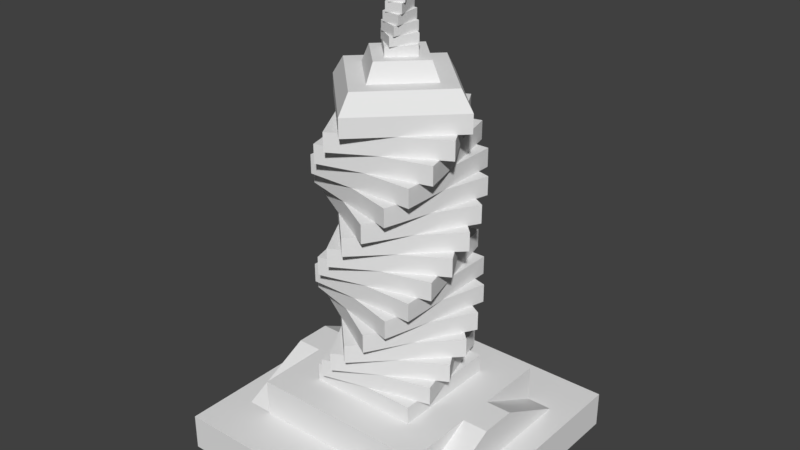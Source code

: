 # Source: bruta3.blend  (saved by Blender 2.79.0; exported with 4.5.12 LTS)
import bpy
from mathutils import Matrix  # noqa: F401  (used for matrix-valued properties, if any)

bpy.ops.wm.read_factory_settings(use_empty=True)
scene = bpy.context.scene
scene.name = 'Scene'

# ---- collections
col_collection_1 = bpy.data.collections.new('Collection 1'); scene.collection.children.link(col_collection_1)

# ---- world
world_world = bpy.data.worlds.new('World'); scene.world = world_world
world_world.color = (0.05088, 0.05088, 0.05088)
world_world.use_sun_shadow = False
world_world.sun_shadow_jitter_overblur = 0.0
world_world.cycles.sampling_method = 'MANUAL'

# ---- meshes
me_untitled = bpy.data.meshes.new('Untitled')
me_untitled.from_pydata([(-779.1, -200.0, 779.1), (-779.1, 0.0, 779.1), (779.1, -200.0, 779.1), (779.1, 0.0, 779.1), (779.1, -200.0, -779.1), (779.1, 0.0, -779.1), (-779.1, -200.0, -779.1), (-779.1, 0.0, -779.1), (-500.0, 0.0, 495.8), (-500.0, 200.0, 100.0), (500.0, 0.0, 495.8), (500.0, 200.0, 100.0), (500.0, 0.0, -495.8), (500.0, 200.0, -100.0), (-500.0, 0.0, -495.8), (-500.0, 200.0, -100.0), (642.7, 0.0, 495.8), (642.7, 200.0, 100.0), (642.7, 0.0, -495.8), (642.7, 200.0, -100.0), (-642.7, 0.0, 495.8), (-642.7, 200.0, 100.0), (-642.7, 0.0, -495.8), (-642.7, 200.0, -100.0), (-500.0, 0.0, 500.0), (-500.0, 200.0, 500.0), (500.0, 0.0, 500.0), (500.0, 200.0, 500.0), (500.0, 0.0, -500.0), (500.0, 200.0, -500.0), (-500.0, 0.0, -500.0), (-500.0, 200.0, -500.0), (-304.0, 200.0, 304.0), (304.0, 200.0, 304.0), (304.0, 200.0, -304.0), (-304.0, 200.0, -304.0), (-304.0, 300.0, 304.0), (304.0, 300.0, 304.0), (304.0, 300.0, -304.0), (-304.0, 300.0, -304.0), (-215.0, 300.0, 372.3), (372.3, 300.0, 215.0), (215.0, 300.0, -372.3), (-372.3, 300.0, -215.0), (-215.0, 400.0, 372.3), (372.3, 400.0, 215.0), (215.0, 400.0, -372.3), (-372.3, 400.0, -215.0), (-192.0, 323.8, 366.2), (349.4, 323.8, 221.1), (-192.0, 376.2, 366.2), (349.4, 376.2, 221.1), (366.2, 323.8, 192.0), (221.1, 323.8, -349.4), (366.2, 376.2, 192.0), (221.1, 376.2, -349.4), (192.0, 323.8, -366.2), (-349.4, 323.8, -221.1), (192.0, 376.2, -366.2), (-349.4, 376.2, -221.1), (-221.1, 323.8, 349.4), (-366.2, 323.8, -192.0), (-221.1, 376.2, 349.4), (-366.2, 376.2, -192.0), (-111.3, 400.0, 415.3), (415.3, 400.0, 111.3), (111.3, 400.0, -415.3), (-415.3, 400.0, -111.3), (-111.3, 500.0, 415.3), (415.3, 500.0, 111.3), (111.3, 500.0, -415.3), (-415.3, 500.0, -111.3), (-90.69, 423.8, 403.4), (394.7, 423.8, 123.2), (-90.69, 476.2, 403.4), (394.7, 476.2, 123.2), (403.4, 423.8, 90.69), (123.2, 423.8, -394.7), (403.4, 476.2, 90.69), (123.2, 476.2, -394.7), (90.69, 423.8, -403.4), (-394.7, 423.8, -123.2), (90.69, 476.2, -403.4), (-394.7, 476.2, -123.2), (-123.2, 423.8, 394.7), (-403.4, 423.8, -90.69), (-123.2, 476.2, 394.7), (-403.4, 476.2, -90.69), (-4.263e-14, 500.0, 429.9), (429.9, 500.0, 4.263e-14), (4.263e-14, 500.0, -429.9), (-429.9, 500.0, -4.263e-14), (-4.263e-14, 600.0, 429.9), (429.9, 600.0, 4.263e-14), (4.263e-14, 600.0, -429.9), (-429.9, 600.0, -4.263e-14), (16.8, 523.8, 413.1), (413.1, 523.8, 16.8), (16.8, 576.2, 413.1), (413.1, 576.2, 16.8), (413.1, 523.8, -16.8), (16.8, 523.8, -413.1), (413.1, 576.2, -16.8), (16.8, 576.2, -413.1), (-16.8, 523.8, -413.1), (-413.1, 523.8, -16.8), (-16.8, 576.2, -413.1), (-413.1, 576.2, -16.8), (-16.8, 523.8, 413.1), (-413.1, 523.8, 16.8), (-16.8, 576.2, 413.1), (-413.1, 576.2, 16.8), (111.3, 600.0, 415.3), (415.3, 600.0, -111.3), (-111.3, 600.0, -415.3), (-415.3, 600.0, 111.3), (111.3, 700.0, 415.3), (415.3, 700.0, -111.3), (-111.3, 700.0, -415.3), (-415.3, 700.0, 111.3), (123.2, 623.8, 394.7), (403.4, 623.8, -90.69), (123.2, 676.2, 394.7), (403.4, 676.2, -90.69), (394.7, 623.8, -123.2), (-90.69, 623.8, -403.4), (394.7, 676.2, -123.2), (-90.69, 676.2, -403.4), (-123.2, 623.8, -394.7), (-403.4, 623.8, 90.69), (-123.2, 676.2, -394.7), (-403.4, 676.2, 90.69), (90.69, 623.8, 403.4), (-394.7, 623.8, 123.2), (90.69, 676.2, 403.4), (-394.7, 676.2, 123.2), (215.0, 700.0, 372.3), (372.3, 700.0, -215.0), (-215.0, 700.0, -372.3), (-372.3, 700.0, 215.0), (215.0, 800.0, 372.3), (372.3, 800.0, -215.0), (-215.0, 800.0, -372.3), (-372.3, 800.0, 215.0), (221.1, 723.8, 349.4), (366.2, 723.8, -192.0), (221.1, 776.2, 349.4), (366.2, 776.2, -192.0), (349.4, 723.8, -221.1), (-192.0, 723.8, -366.2), (349.4, 776.2, -221.1), (-192.0, 776.2, -366.2), (-221.1, 723.8, -349.4), (-366.2, 723.8, 192.0), (-221.1, 776.2, -349.4), (-366.2, 776.2, 192.0), (192.0, 723.8, 366.2), (-349.4, 723.8, 221.1), (192.0, 776.2, 366.2), (-349.4, 776.2, 221.1), (304.0, 800.0, 304.0), (304.0, 800.0, -304.0), (-304.0, 800.0, -304.0), (-304.0, 800.0, 304.0), (304.0, 900.0, 304.0), (304.0, 900.0, -304.0), (-304.0, 900.0, -304.0), (-304.0, 900.0, 304.0), (304.0, 823.8, 280.2), (304.0, 823.8, -280.2), (304.0, 876.2, 280.2), (304.0, 876.2, -280.2), (280.2, 823.8, -304.0), (-280.2, 823.8, -304.0), (280.2, 876.2, -304.0), (-280.2, 876.2, -304.0), (-304.0, 823.8, -280.2), (-304.0, 823.8, 280.2), (-304.0, 876.2, -280.2), (-304.0, 876.2, 280.2), (280.2, 823.8, 304.0), (-280.2, 823.8, 304.0), (280.2, 876.2, 304.0), (-280.2, 876.2, 304.0), (372.3, 900.0, 215.0), (215.0, 900.0, -372.3), (-372.3, 900.0, -215.0), (-215.0, 900.0, 372.3), (372.3, 1000.0, 215.0), (215.0, 1000.0, -372.3), (-372.3, 1000.0, -215.0), (-215.0, 1000.0, 372.3), (366.2, 923.8, 192.0), (221.1, 923.8, -349.4), (366.2, 976.2, 192.0), (221.1, 976.2, -349.4), (192.0, 923.8, -366.2), (-349.4, 923.8, -221.1), (192.0, 976.2, -366.2), (-349.4, 976.2, -221.1), (-366.2, 923.8, -192.0), (-221.1, 923.8, 349.4), (-366.2, 976.2, -192.0), (-221.1, 976.2, 349.4), (349.4, 923.8, 221.1), (-192.0, 923.8, 366.2), (349.4, 976.2, 221.1), (-192.0, 976.2, 366.2), (415.3, 1000.0, 111.3), (111.3, 1000.0, -415.3), (-415.3, 1000.0, -111.3), (-111.3, 1000.0, 415.3), (415.3, 1100.0, 111.3), (111.3, 1100.0, -415.3), (-415.3, 1100.0, -111.3), (-111.3, 1100.0, 415.3), (403.4, 1024.0, 90.69), (123.2, 1024.0, -394.7), (403.4, 1076.0, 90.69), (123.2, 1076.0, -394.7), (90.69, 1024.0, -403.4), (-394.7, 1024.0, -123.2), (90.69, 1076.0, -403.4), (-394.7, 1076.0, -123.2), (-403.4, 1024.0, -90.69), (-123.2, 1024.0, 394.7), (-403.4, 1076.0, -90.69), (-123.2, 1076.0, 394.7), (394.7, 1024.0, 123.2), (-90.69, 1024.0, 403.4), (394.7, 1076.0, 123.2), (-90.69, 1076.0, 403.4), (429.9, 1100.0, 1.137e-13), (1.137e-13, 1100.0, -429.9), (-429.9, 1100.0, -1.137e-13), (-1.137e-13, 1100.0, 429.9), (429.9, 1200.0, 1.137e-13), (1.137e-13, 1200.0, -429.9), (-429.9, 1200.0, -1.137e-13), (-1.137e-13, 1200.0, 429.9), (413.1, 1124.0, -16.8), (16.8, 1124.0, -413.1), (413.1, 1176.0, -16.8), (16.8, 1176.0, -413.1), (-16.8, 1124.0, -413.1), (-413.1, 1124.0, -16.8), (-16.8, 1176.0, -413.1), (-413.1, 1176.0, -16.8), (-413.1, 1124.0, 16.8), (-16.8, 1124.0, 413.1), (-413.1, 1176.0, 16.8), (-16.8, 1176.0, 413.1), (413.1, 1124.0, 16.8), (16.8, 1124.0, 413.1), (413.1, 1176.0, 16.8), (16.8, 1176.0, 413.1), (415.3, 1200.0, -111.3), (-111.3, 1200.0, -415.3), (-415.3, 1200.0, 111.3), (111.3, 1200.0, 415.3), (415.3, 1300.0, -111.3), (-111.3, 1300.0, -415.3), (-415.3, 1300.0, 111.3), (111.3, 1300.0, 415.3), (394.7, 1224.0, -123.2), (-90.69, 1224.0, -403.4), (394.7, 1276.0, -123.2), (-90.69, 1276.0, -403.4), (-123.2, 1224.0, -394.7), (-403.4, 1224.0, 90.69), (-123.2, 1276.0, -394.7), (-403.4, 1276.0, 90.69), (-394.7, 1224.0, 123.2), (90.69, 1224.0, 403.4), (-394.7, 1276.0, 123.2), (90.69, 1276.0, 403.4), (403.4, 1224.0, -90.69), (123.2, 1224.0, 394.7), (403.4, 1276.0, -90.69), (123.2, 1276.0, 394.7), (372.3, 1300.0, -215.0), (-215.0, 1300.0, -372.3), (-372.3, 1300.0, 215.0), (215.0, 1300.0, 372.3), (372.3, 1400.0, -215.0), (-215.0, 1400.0, -372.3), (-372.3, 1400.0, 215.0), (215.0, 1400.0, 372.3), (349.4, 1324.0, -221.1), (-192.0, 1324.0, -366.2), (349.4, 1376.0, -221.1), (-192.0, 1376.0, -366.2), (-221.1, 1324.0, -349.4), (-366.2, 1324.0, 192.0), (-221.1, 1376.0, -349.4), (-366.2, 1376.0, 192.0), (-349.4, 1324.0, 221.1), (192.0, 1324.0, 366.2), (-349.4, 1376.0, 221.1), (192.0, 1376.0, 366.2), (366.2, 1324.0, -192.0), (221.1, 1324.0, 349.4), (366.2, 1376.0, -192.0), (221.1, 1376.0, 349.4), (304.0, 1400.0, -304.0), (-304.0, 1400.0, -304.0), (-304.0, 1400.0, 304.0), (304.0, 1400.0, 304.0), (304.0, 1500.0, -304.0), (-304.0, 1500.0, -304.0), (-304.0, 1500.0, 304.0), (304.0, 1500.0, 304.0), (280.2, 1424.0, -304.0), (-280.2, 1424.0, -304.0), (280.2, 1476.0, -304.0), (-280.2, 1476.0, -304.0), (-304.0, 1424.0, -280.2), (-304.0, 1424.0, 280.2), (-304.0, 1476.0, -280.2), (-304.0, 1476.0, 280.2), (-280.2, 1424.0, 304.0), (280.2, 1424.0, 304.0), (-280.2, 1476.0, 304.0), (280.2, 1476.0, 304.0), (304.0, 1424.0, -280.2), (304.0, 1424.0, 280.2), (304.0, 1476.0, -280.2), (304.0, 1476.0, 280.2), (215.0, 1500.0, -372.3), (-372.3, 1500.0, -215.0), (-215.0, 1500.0, 372.3), (372.3, 1500.0, 215.0), (215.0, 1600.0, -372.3), (-372.3, 1600.0, -215.0), (-215.0, 1600.0, 372.3), (372.3, 1600.0, 215.0), (192.0, 1524.0, -366.2), (-349.4, 1524.0, -221.1), (192.0, 1576.0, -366.2), (-349.4, 1576.0, -221.1), (-366.2, 1524.0, -192.0), (-221.1, 1524.0, 349.4), (-366.2, 1576.0, -192.0), (-221.1, 1576.0, 349.4), (-192.0, 1524.0, 366.2), (349.4, 1524.0, 221.1), (-192.0, 1576.0, 366.2), (349.4, 1576.0, 221.1), (221.1, 1524.0, -349.4), (366.2, 1524.0, 192.0), (221.1, 1576.0, -349.4), (366.2, 1576.0, 192.0), (111.3, 1600.0, -415.3), (-415.3, 1600.0, -111.3), (-111.3, 1600.0, 415.3), (415.3, 1600.0, 111.3), (111.3, 1700.0, -415.3), (-415.3, 1700.0, -111.3), (-111.3, 1700.0, 415.3), (415.3, 1700.0, 111.3), (90.69, 1624.0, -403.4), (-394.7, 1624.0, -123.2), (90.69, 1676.0, -403.4), (-394.7, 1676.0, -123.2), (-403.4, 1624.0, -90.69), (-123.2, 1624.0, 394.7), (-403.4, 1676.0, -90.69), (-123.2, 1676.0, 394.7), (-90.69, 1624.0, 403.4), (394.7, 1624.0, 123.2), (-90.69, 1676.0, 403.4), (394.7, 1676.0, 123.2), (123.2, 1624.0, -394.7), (403.4, 1624.0, 90.69), (123.2, 1676.0, -394.7), (403.4, 1676.0, 90.69), (1.137e-13, 1700.0, -429.9), (-429.9, 1700.0, -1.137e-13), (-1.137e-13, 1700.0, 429.9), (429.9, 1700.0, 1.137e-13), (1.137e-13, 1800.0, -429.9), (-429.9, 1800.0, -1.137e-13), (-1.137e-13, 1800.0, 429.9), (429.9, 1800.0, 1.137e-13), (-16.8, 1724.0, -413.1), (-413.1, 1724.0, -16.8), (-16.8, 1776.0, -413.1), (-413.1, 1776.0, -16.8), (-413.1, 1724.0, 16.8), (-16.8, 1724.0, 413.1), (-413.1, 1776.0, 16.8), (-16.8, 1776.0, 413.1), (16.8, 1724.0, 413.1), (413.1, 1724.0, 16.8), (16.8, 1776.0, 413.1), (413.1, 1776.0, 16.8), (16.8, 1724.0, -413.1), (413.1, 1724.0, -16.8), (16.8, 1776.0, -413.1), (413.1, 1776.0, -16.8), (9.493e-14, 1903.0, -359.0), (-359.0, 1903.0, -1.007e-13), (-9.493e-14, 1903.0, 359.0), (359.0, 1903.0, 8.92e-14), (6.332e-14, 1903.0, -239.4), (-239.4, 1903.0, -6.808e-14), (-6.332e-14, 1903.0, 239.4), (239.4, 1903.0, 5.856e-14), (5.059e-14, 2000.0, -191.3), (-191.3, 2000.0, -5.951e-14), (-5.059e-14, 2000.0, 191.3), (191.3, 2000.0, 4.167e-14), (2.957e-14, 2000.0, -111.8), (-111.8, 2000.0, -3.97e-14), (-2.957e-14, 2000.0, 111.8), (111.8, 2000.0, 1.944e-14), (2.957e-14, 2050.0, -111.8), (-111.8, 2050.0, -4.239e-14), (-2.957e-14, 2050.0, 111.8), (111.8, 2050.0, 1.675e-14), (-24.67, 2050.0, -106.1), (-92.06, 2050.0, 28.43), (24.67, 2050.0, 106.1), (92.06, 2050.0, -28.43), (-24.67, 2100.0, -106.1), (-92.06, 2100.0, 28.43), (24.67, 2100.0, 106.1), (92.06, 2100.0, -28.43), (-43.71, 2100.0, -96.09), (-69.53, 2100.0, 51.29), (43.71, 2100.0, 96.09), (69.53, 2100.0, -51.29), (-43.71, 2150.0, -96.09), (-69.53, 2150.0, 51.29), (43.71, 2150.0, 96.09), (69.53, 2150.0, -51.29), (-57.19, 2150.0, -81.5), (-45.93, 2150.0, 67.53), (57.19, 2150.0, 81.5), (45.93, 2150.0, -67.53), (-57.19, 2200.0, -81.5), (-45.93, 2200.0, 67.53), (57.19, 2200.0, 81.5), (45.93, 2200.0, -67.53), (-65.06, 2200.0, -63.92), (-22.92, 2200.0, 77.12), (65.06, 2200.0, 63.92), (22.92, 2200.0, -77.12), (-65.06, 2250.0, -63.92), (-22.92, 2250.0, 77.12), (65.06, 2250.0, 63.92), (22.92, 2250.0, -77.12), (-67.67, 2250.0, -44.9), (-1.854, 2250.0, 80.42), (67.67, 2250.0, 44.9), (1.854, 2250.0, -80.42), (-67.67, 2300.0, -44.9), (-1.854, 2300.0, 80.42), (67.67, 2300.0, 44.9), (1.854, 2300.0, -80.42), (-65.62, 2300.0, -25.86), (16.22, 2300.0, 78.16), (65.62, 2300.0, 25.86), (-16.22, 2300.0, -78.16), (-65.62, 2350.0, -25.86), (16.22, 2350.0, 78.16), (65.62, 2350.0, 25.86), (-16.22, 2350.0, -78.16), (-59.73, 2350.0, -7.994), (30.59, 2350.0, 71.3), (59.73, 2350.0, 7.994), (-30.59, 2350.0, -71.3), (-59.73, 2400.0, -7.994), (30.59, 2400.0, 71.3), (59.73, 2400.0, 7.994), (-30.59, 2400.0, -71.3)], [], [(2, 3, 1, 0), (4, 5, 3, 2), (6, 7, 5, 4), (0, 1, 7, 6), (3, 5, 7, 1), (10, 16, 17, 11), (18, 19, 17, 16), (9, 21, 20, 8), (20, 21, 23, 22), (15, 23, 21, 9), (14, 22, 23, 15), (11, 17, 19, 13), (13, 19, 18, 12), (26, 27, 25, 24), (28, 29, 27, 26), (30, 31, 29, 28), (24, 25, 31, 30), (37, 38, 39, 36), (27, 33, 32, 25), (29, 34, 33, 27), (31, 35, 34, 29), (25, 32, 35, 31), (33, 37, 36, 32), (34, 38, 37, 33), (35, 39, 38, 34), (32, 36, 39, 35), (45, 46, 47, 44), (49, 51, 50, 48), (53, 55, 54, 52), (57, 59, 58, 56), (60, 62, 63, 61), (41, 49, 48, 40), (45, 51, 49, 41), (44, 50, 51, 45), (40, 48, 50, 44), (42, 53, 52, 41), (46, 55, 53, 42), (45, 54, 55, 46), (41, 52, 54, 45), (43, 57, 56, 42), (47, 59, 57, 43), (46, 58, 59, 47), (42, 56, 58, 46), (40, 60, 61, 43), (44, 62, 60, 40), (47, 63, 62, 44), (43, 61, 63, 47), (69, 70, 71, 68), (73, 75, 74, 72), (77, 79, 78, 76), (81, 83, 82, 80), (84, 86, 87, 85), (65, 73, 72, 64), (69, 75, 73, 65), (68, 74, 75, 69), (64, 72, 74, 68), (66, 77, 76, 65), (70, 79, 77, 66), (69, 78, 79, 70), (65, 76, 78, 69), (67, 81, 80, 66), (71, 83, 81, 67), (70, 82, 83, 71), (66, 80, 82, 70), (64, 84, 85, 67), (68, 86, 84, 64), (71, 87, 86, 68), (67, 85, 87, 71), (93, 94, 95, 92), (97, 99, 98, 96), (101, 103, 102, 100), (105, 107, 106, 104), (108, 110, 111, 109), (89, 97, 96, 88), (93, 99, 97, 89), (92, 98, 99, 93), (88, 96, 98, 92), (90, 101, 100, 89), (94, 103, 101, 90), (93, 102, 103, 94), (89, 100, 102, 93), (91, 105, 104, 90), (95, 107, 105, 91), (94, 106, 107, 95), (90, 104, 106, 94), (88, 108, 109, 91), (92, 110, 108, 88), (95, 111, 110, 92), (91, 109, 111, 95), (117, 118, 119, 116), (121, 123, 122, 120), (125, 127, 126, 124), (129, 131, 130, 128), (132, 134, 135, 133), (113, 121, 120, 112), (117, 123, 121, 113), (116, 122, 123, 117), (112, 120, 122, 116), (114, 125, 124, 113), (118, 127, 125, 114), (117, 126, 127, 118), (113, 124, 126, 117), (115, 129, 128, 114), (119, 131, 129, 115), (118, 130, 131, 119), (114, 128, 130, 118), (112, 132, 133, 115), (116, 134, 132, 112), (119, 135, 134, 116), (115, 133, 135, 119), (141, 142, 143, 140), (145, 147, 146, 144), (149, 151, 150, 148), (153, 155, 154, 152), (156, 158, 159, 157), (137, 145, 144, 136), (141, 147, 145, 137), (140, 146, 147, 141), (136, 144, 146, 140), (138, 149, 148, 137), (142, 151, 149, 138), (141, 150, 151, 142), (137, 148, 150, 141), (139, 153, 152, 138), (143, 155, 153, 139), (142, 154, 155, 143), (138, 152, 154, 142), (136, 156, 157, 139), (140, 158, 156, 136), (143, 159, 158, 140), (139, 157, 159, 143), (165, 166, 167, 164), (169, 171, 170, 168), (173, 175, 174, 172), (177, 179, 178, 176), (180, 182, 183, 181), (161, 169, 168, 160), (165, 171, 169, 161), (164, 170, 171, 165), (160, 168, 170, 164), (162, 173, 172, 161), (166, 175, 173, 162), (165, 174, 175, 166), (161, 172, 174, 165), (163, 177, 176, 162), (167, 179, 177, 163), (166, 178, 179, 167), (162, 176, 178, 166), (160, 180, 181, 163), (164, 182, 180, 160), (167, 183, 182, 164), (163, 181, 183, 167), (189, 190, 191, 188), (193, 195, 194, 192), (197, 199, 198, 196), (201, 203, 202, 200), (204, 206, 207, 205), (185, 193, 192, 184), (189, 195, 193, 185), (188, 194, 195, 189), (184, 192, 194, 188), (186, 197, 196, 185), (190, 199, 197, 186), (189, 198, 199, 190), (185, 196, 198, 189), (187, 201, 200, 186), (191, 203, 201, 187), (190, 202, 203, 191), (186, 200, 202, 190), (184, 204, 205, 187), (188, 206, 204, 184), (191, 207, 206, 188), (187, 205, 207, 191), (213, 214, 215, 212), (217, 219, 218, 216), (221, 223, 222, 220), (225, 227, 226, 224), (228, 230, 231, 229), (209, 217, 216, 208), (213, 219, 217, 209), (212, 218, 219, 213), (208, 216, 218, 212), (210, 221, 220, 209), (214, 223, 221, 210), (213, 222, 223, 214), (209, 220, 222, 213), (211, 225, 224, 210), (215, 227, 225, 211), (214, 226, 227, 215), (210, 224, 226, 214), (208, 228, 229, 211), (212, 230, 228, 208), (215, 231, 230, 212), (211, 229, 231, 215), (237, 238, 239, 236), (241, 243, 242, 240), (245, 247, 246, 244), (249, 251, 250, 248), (252, 254, 255, 253), (233, 241, 240, 232), (237, 243, 241, 233), (236, 242, 243, 237), (232, 240, 242, 236), (234, 245, 244, 233), (238, 247, 245, 234), (237, 246, 247, 238), (233, 244, 246, 237), (235, 249, 248, 234), (239, 251, 249, 235), (238, 250, 251, 239), (234, 248, 250, 238), (232, 252, 253, 235), (236, 254, 252, 232), (239, 255, 254, 236), (235, 253, 255, 239), (261, 262, 263, 260), (265, 267, 266, 264), (269, 271, 270, 268), (273, 275, 274, 272), (276, 278, 279, 277), (257, 265, 264, 256), (261, 267, 265, 257), (260, 266, 267, 261), (256, 264, 266, 260), (258, 269, 268, 257), (262, 271, 269, 258), (261, 270, 271, 262), (257, 268, 270, 261), (259, 273, 272, 258), (263, 275, 273, 259), (262, 274, 275, 263), (258, 272, 274, 262), (256, 276, 277, 259), (260, 278, 276, 256), (263, 279, 278, 260), (259, 277, 279, 263), (285, 286, 287, 284), (289, 291, 290, 288), (293, 295, 294, 292), (297, 299, 298, 296), (300, 302, 303, 301), (281, 289, 288, 280), (285, 291, 289, 281), (284, 290, 291, 285), (280, 288, 290, 284), (282, 293, 292, 281), (286, 295, 293, 282), (285, 294, 295, 286), (281, 292, 294, 285), (283, 297, 296, 282), (287, 299, 297, 283), (286, 298, 299, 287), (282, 296, 298, 286), (280, 300, 301, 283), (284, 302, 300, 280), (287, 303, 302, 284), (283, 301, 303, 287), (309, 310, 311, 308), (313, 315, 314, 312), (317, 319, 318, 316), (321, 323, 322, 320), (324, 326, 327, 325), (305, 313, 312, 304), (309, 315, 313, 305), (308, 314, 315, 309), (304, 312, 314, 308), (306, 317, 316, 305), (310, 319, 317, 306), (309, 318, 319, 310), (305, 316, 318, 309), (307, 321, 320, 306), (311, 323, 321, 307), (310, 322, 323, 311), (306, 320, 322, 310), (304, 324, 325, 307), (308, 326, 324, 304), (311, 327, 326, 308), (307, 325, 327, 311), (333, 334, 335, 332), (337, 339, 338, 336), (341, 343, 342, 340), (345, 347, 346, 344), (348, 350, 351, 349), (329, 337, 336, 328), (333, 339, 337, 329), (332, 338, 339, 333), (328, 336, 338, 332), (330, 341, 340, 329), (334, 343, 341, 330), (333, 342, 343, 334), (329, 340, 342, 333), (331, 345, 344, 330), (335, 347, 345, 331), (334, 346, 347, 335), (330, 344, 346, 334), (328, 348, 349, 331), (332, 350, 348, 328), (335, 351, 350, 332), (331, 349, 351, 335), (357, 358, 359, 356), (361, 363, 362, 360), (365, 367, 366, 364), (369, 371, 370, 368), (372, 374, 375, 373), (353, 361, 360, 352), (357, 363, 361, 353), (356, 362, 363, 357), (352, 360, 362, 356), (354, 365, 364, 353), (358, 367, 365, 354), (357, 366, 367, 358), (353, 364, 366, 357), (355, 369, 368, 354), (359, 371, 369, 355), (358, 370, 371, 359), (354, 368, 370, 358), (352, 372, 373, 355), (356, 374, 372, 352), (359, 375, 374, 356), (355, 373, 375, 359), (417, 418, 419, 416), (385, 387, 386, 384), (389, 391, 390, 388), (393, 395, 394, 392), (396, 398, 399, 397), (377, 385, 384, 376), (381, 387, 385, 377), (380, 386, 387, 381), (376, 384, 386, 380), (378, 389, 388, 377), (382, 391, 389, 378), (381, 390, 391, 382), (377, 388, 390, 381), (379, 393, 392, 378), (383, 395, 393, 379), (382, 394, 395, 383), (378, 392, 394, 382), (376, 396, 397, 379), (380, 398, 396, 376), (383, 399, 398, 380), (379, 397, 399, 383), (381, 401, 400, 380), (382, 402, 401, 381), (383, 403, 402, 382), (380, 400, 403, 383), (401, 405, 404, 400), (402, 406, 405, 401), (403, 407, 406, 402), (400, 404, 407, 403), (405, 409, 408, 404), (406, 410, 409, 405), (407, 411, 410, 406), (404, 408, 411, 407), (409, 413, 412, 408), (410, 414, 413, 409), (411, 415, 414, 410), (408, 412, 415, 411), (413, 417, 416, 412), (414, 418, 417, 413), (415, 419, 418, 414), (412, 416, 419, 415), (425, 426, 427, 424), (421, 425, 424, 420), (422, 426, 425, 421), (423, 427, 426, 422), (420, 424, 427, 423), (433, 434, 435, 432), (429, 433, 432, 428), (430, 434, 433, 429), (431, 435, 434, 430), (428, 432, 435, 431), (441, 442, 443, 440), (437, 441, 440, 436), (438, 442, 441, 437), (439, 443, 442, 438), (436, 440, 443, 439), (449, 450, 451, 448), (445, 449, 448, 444), (446, 450, 449, 445), (447, 451, 450, 446), (444, 448, 451, 447), (457, 458, 459, 456), (453, 457, 456, 452), (454, 458, 457, 453), (455, 459, 458, 454), (452, 456, 459, 455), (465, 466, 467, 464), (461, 465, 464, 460), (462, 466, 465, 461), (463, 467, 466, 462), (460, 464, 467, 463), (473, 474, 475, 472), (469, 473, 472, 468), (470, 474, 473, 469), (471, 475, 474, 470), (468, 472, 475, 471)])
me_untitled.polygons.foreach_set('use_smooth', [True] * 396)
_k = set([(0, 1), (0, 2), (0, 6), (1, 3), (1, 7), (2, 3), (2, 4), (3, 5), (4, 5), (4, 6), (5, 7), (6, 7), (8, 9), (8, 20), (9, 15), (9, 21), (10, 11), (10, 16), (11, 13), (11, 17), (12, 13), (12, 18), (13, 19), (14, 15), (14, 22), (15, 23), (16, 17), (16, 18), (17, 19), (18, 19), (20, 21), (20, 22), (21, 23), (22, 23), (24, 25), (24, 26), (24, 30), (25, 27), (25, 31), (25, 32), (26, 27), (26, 28), (27, 29), (27, 33), (28, 29), (28, 30), (29, 31), (29, 34), (30, 31), (31, 35), (32, 33), (32, 35), (32, 36), (33, 34), (33, 37), (34, 35), (34, 38), (35, 39), (36, 37), (36, 39), (37, 38), (38, 39), (40, 41), (40, 43), (40, 44), (40, 48), (40, 60), (41, 42), (41, 45), (41, 49), (41, 52), (42, 43), (42, 46), (42, 53), (42, 56), (43, 47), (43, 57), (43, 61), (44, 45), (44, 47), (44, 50), (44, 62), (45, 46), (45, 51), (45, 54), (46, 47), (46, 55), (46, 58), (47, 59), (47, 63), (48, 49), (48, 50), (49, 51), (50, 51), (52, 53), (52, 54), (53, 55), (54, 55), (56, 57), (56, 58), (57, 59), (58, 59), (60, 61), (60, 62), (61, 63), (62, 63), (64, 65), (64, 67), (64, 68), (64, 72), (64, 84), (65, 66), (65, 69), (65, 73), (65, 76), (66, 67), (66, 70), (66, 77), (66, 80), (67, 71), (67, 81), (67, 85), (68, 69), (68, 71), (68, 74), (68, 86), (69, 70), (69, 75), (69, 78), (70, 71), (70, 79), (70, 82), (71, 83), (71, 87), (72, 73), (72, 74), (73, 75), (74, 75), (76, 77), (76, 78), (77, 79), (78, 79), (80, 81), (80, 82), (81, 83), (82, 83), (84, 85), (84, 86), (85, 87), (86, 87), (88, 89), (88, 91), (88, 92), (88, 96), (88, 108), (89, 90), (89, 93), (89, 97), (89, 100), (90, 91), (90, 94), (90, 101), (90, 104), (91, 95), (91, 105), (91, 109), (92, 93), (92, 95), (92, 98), (92, 110), (93, 94), (93, 99), (93, 102), (94, 95), (94, 103), (94, 106), (95, 107), (95, 111), (96, 97), (96, 98), (97, 99), (98, 99), (100, 101), (100, 102), (101, 103), (102, 103), (104, 105), (104, 106), (105, 107), (106, 107), (108, 109), (108, 110), (109, 111), (110, 111), (112, 113), (112, 115), (112, 116), (112, 120), (112, 132), (113, 114), (113, 117), (113, 121), (113, 124), (114, 115), (114, 118), (114, 125), (114, 128), (115, 119), (115, 129), (115, 133), (116, 117), (116, 119), (116, 122), (116, 134), (117, 118), (117, 123), (117, 126), (118, 119), (118, 127), (118, 130), (119, 131), (119, 135), (120, 121), (120, 122), (121, 123), (122, 123), (124, 125), (124, 126), (125, 127), (126, 127), (128, 129), (128, 130), (129, 131), (130, 131), (132, 133), (132, 134), (133, 135), (134, 135), (136, 137), (136, 139), (136, 140), (136, 144), (136, 156), (137, 138), (137, 141), (137, 145), (137, 148), (138, 139), (138, 142), (138, 149), (138, 152), (139, 143), (139, 153), (139, 157), (140, 141), (140, 143), (140, 146), (140, 158), (141, 142), (141, 147), (141, 150), (142, 143), (142, 151), (142, 154), (143, 155), (143, 159), (144, 145), (144, 146), (145, 147), (146, 147), (148, 149), (148, 150), (149, 151), (150, 151), (152, 153), (152, 154), (153, 155), (154, 155), (156, 157), (156, 158), (157, 159), (158, 159), (160, 161), (160, 163), (160, 164), (160, 168), (160, 180), (161, 162), (161, 165), (161, 169), (161, 172), (162, 163), (162, 166), (162, 173), (162, 176), (163, 167), (163, 177), (163, 181), (164, 165), (164, 167), (164, 170), (164, 182), (165, 166), (165, 171), (165, 174), (166, 167), (166, 175), (166, 178), (167, 179), (167, 183), (168, 169), (168, 170), (169, 171), (170, 171), (172, 173), (172, 174), (173, 175), (174, 175), (176, 177), (176, 178), (177, 179), (178, 179), (180, 181), (180, 182), (181, 183), (182, 183), (184, 185), (184, 187), (184, 188), (184, 192), (184, 204), (185, 186), (185, 189), (185, 193), (185, 196), (186, 187), (186, 190), (186, 197), (186, 200), (187, 191), (187, 201), (187, 205), (188, 189), (188, 191), (188, 194), (188, 206), (189, 190), (189, 195), (189, 198), (190, 191), (190, 199), (190, 202), (191, 203), (191, 207), (192, 193), (192, 194), (193, 195), (194, 195), (196, 197), (196, 198), (197, 199), (198, 199), (200, 201), (200, 202), (201, 203), (202, 203), (204, 205), (204, 206), (205, 207), (206, 207), (208, 209), (208, 211), (208, 212), (208, 216), (208, 228), (209, 210), (209, 213), (209, 217), (209, 220), (210, 211), (210, 214), (210, 221), (210, 224), (211, 215), (211, 225), (211, 229), (212, 213), (212, 215), (212, 218), (212, 230), (213, 214), (213, 219), (213, 222), (214, 215), (214, 223), (214, 226), (215, 227), (215, 231), (216, 217), (216, 218), (217, 219), (218, 219), (220, 221), (220, 222), (221, 223), (222, 223), (224, 225), (224, 226), (225, 227), (226, 227), (228, 229), (228, 230), (229, 231), (230, 231), (232, 233), (232, 235), (232, 236), (232, 240), (232, 252), (233, 234), (233, 237), (233, 241), (233, 244), (234, 235), (234, 238), (234, 245), (234, 248), (235, 239), (235, 249), (235, 253), (236, 237), (236, 239), (236, 242), (236, 254), (237, 238), (237, 243), (237, 246), (238, 239), (238, 247), (238, 250), (239, 251), (239, 255), (240, 241), (240, 242), (241, 243), (242, 243), (244, 245), (244, 246), (245, 247), (246, 247), (248, 249), (248, 250), (249, 251), (250, 251), (252, 253), (252, 254), (253, 255), (254, 255), (256, 257), (256, 259), (256, 260), (256, 264), (256, 276), (257, 258), (257, 261), (257, 265), (257, 268), (258, 259), (258, 262), (258, 269), (258, 272), (259, 263), (259, 273), (259, 277), (260, 261), (260, 263), (260, 266), (260, 278), (261, 262), (261, 267), (261, 270), (262, 263), (262, 271), (262, 274), (263, 275), (263, 279), (264, 265), (264, 266), (265, 267), (266, 267), (268, 269), (268, 270), (269, 271), (270, 271), (272, 273), (272, 274), (273, 275), (274, 275), (276, 277), (276, 278), (277, 279), (278, 279), (280, 281), (280, 283), (280, 284), (280, 288), (280, 300), (281, 282), (281, 285), (281, 289), (281, 292), (282, 283), (282, 286), (282, 293), (282, 296), (283, 287), (283, 297), (283, 301), (284, 285), (284, 287), (284, 290), (284, 302), (285, 286), (285, 291), (285, 294), (286, 287), (286, 295), (286, 298), (287, 299), (287, 303), (288, 289), (288, 290), (289, 291), (290, 291), (292, 293), (292, 294), (293, 295), (294, 295), (296, 297), (296, 298), (297, 299), (298, 299), (300, 301), (300, 302), (301, 303), (302, 303), (304, 305), (304, 307), (304, 308), (304, 312), (304, 324), (305, 306), (305, 309), (305, 313), (305, 316), (306, 307), (306, 310), (306, 317), (306, 320), (307, 311), (307, 321), (307, 325), (308, 309), (308, 311), (308, 314), (308, 326), (309, 310), (309, 315), (309, 318), (310, 311), (310, 319), (310, 322), (311, 323), (311, 327), (312, 313), (312, 314), (313, 315), (314, 315), (316, 317), (316, 318), (317, 319), (318, 319), (320, 321), (320, 322), (321, 323), (322, 323), (324, 325), (324, 326), (325, 327), (326, 327), (328, 329), (328, 331), (328, 332), (328, 336), (328, 348), (329, 330), (329, 333), (329, 337), (329, 340), (330, 331), (330, 334), (330, 341), (330, 344), (331, 335), (331, 345), (331, 349), (332, 333), (332, 335), (332, 338), (332, 350), (333, 334), (333, 339), (333, 342), (334, 335), (334, 343), (334, 346), (335, 347), (335, 351), (336, 337), (336, 338), (337, 339), (338, 339), (340, 341), (340, 342), (341, 343), (342, 343), (344, 345), (344, 346), (345, 347), (346, 347), (348, 349), (348, 350), (349, 351), (350, 351), (352, 353), (352, 355), (352, 356), (352, 360), (352, 372), (353, 354), (353, 357), (353, 361), (353, 364), (354, 355), (354, 358), (354, 365), (354, 368), (355, 359), (355, 369), (355, 373), (356, 357), (356, 359), (356, 362), (356, 374), (357, 358), (357, 363), (357, 366), (358, 359), (358, 367), (358, 370), (359, 371), (359, 375), (360, 361), (360, 362), (361, 363), (362, 363), (364, 365), (364, 366), (365, 367), (366, 367), (368, 369), (368, 370), (369, 371), (370, 371), (372, 373), (372, 374), (373, 375), (374, 375), (376, 377), (376, 379), (376, 380), (376, 384), (376, 396), (377, 378), (377, 381), (377, 385), (377, 388), (378, 379), (378, 382), (378, 389), (378, 392), (379, 383), (379, 393), (379, 397), (380, 381), (380, 383), (380, 386), (380, 398), (380, 400), (381, 382), (381, 387), (381, 390), (381, 401), (382, 383), (382, 391), (382, 394), (382, 402), (383, 395), (383, 399), (383, 403), (384, 385), (384, 386), (385, 387), (386, 387), (388, 389), (388, 390), (389, 391), (390, 391), (392, 393), (392, 394), (393, 395), (394, 395), (396, 397), (396, 398), (397, 399), (398, 399), (400, 401), (400, 403), (400, 404), (401, 402), (401, 405), (402, 403), (402, 406), (403, 407), (404, 405), (404, 407), (404, 408), (405, 406), (405, 409), (406, 407), (406, 410), (407, 411), (408, 409), (408, 411), (408, 412), (409, 410), (409, 413), (410, 411), (410, 414), (411, 415), (412, 413), (412, 415), (412, 416), (413, 414), (413, 417), (414, 415), (414, 418), (415, 419), (416, 417), (416, 419), (417, 418), (418, 419), (420, 421), (420, 423), (420, 424), (421, 422), (421, 425), (422, 423), (422, 426), (423, 427), (424, 425), (424, 427), (425, 426), (426, 427), (428, 429), (428, 431), (428, 432), (429, 430), (429, 433), (430, 431), (430, 434), (431, 435), (432, 433), (432, 435), (433, 434), (434, 435), (436, 437), (436, 439), (436, 440), (437, 438), (437, 441), (438, 439), (438, 442), (439, 443), (440, 441), (440, 443), (441, 442), (442, 443), (444, 445), (444, 447), (444, 448), (445, 446), (445, 449), (446, 447), (446, 450), (447, 451), (448, 449), (448, 451), (449, 450), (450, 451), (452, 453), (452, 455), (452, 456), (453, 454), (453, 457), (454, 455), (454, 458), (455, 459), (456, 457), (456, 459), (457, 458), (458, 459), (460, 461), (460, 463), (460, 464), (461, 462), (461, 465), (462, 463), (462, 466), (463, 467), (464, 465), (464, 467), (465, 466), (466, 467), (468, 469), (468, 471), (468, 472), (469, 470), (469, 473), (470, 471), (470, 474), (471, 475), (472, 473), (472, 475), (473, 474), (474, 475)])
me_untitled.attributes.new('sharp_edge', 'BOOLEAN', 'EDGE').data.foreach_set('value', [ (min(e.vertices), max(e.vertices)) in _k for e in me_untitled.edges])
_uv = me_untitled.uv_layers.new(name='UVW')
_uv.uv.foreach_set('vector', [0.625, 0.6244, 0.625, 0.6244, 0.625, 0.6244, 0.625, 0.6244, 0.625, 0.6244, 0.625, 0.6244, 0.625, 0.6244, 0.625, 0.6244, 0.625, 0.6244, 0.625, 0.6244, 0.625, 0.6244, 0.625, 0.6244, 0.625, 0.6244, 0.625, 0.6244, 0.625, 0.6244, 0.625, 0.6244, 0.625, 0.6244, 0.625, 0.6244, 0.625, 0.6244, 0.625, 0.6244, 0.625, 0.6244, 0.625, 0.6244, 0.625, 0.6244, 0.625, 0.6244, 0.625, 0.6244, 0.625, 0.6244, 0.625, 0.6244, 0.625, 0.6244, 0.625, 0.6244, 0.625, 0.6244, 0.625, 0.6244, 0.625, 0.6244, 0.625, 0.6244, 0.625, 0.6244, 0.625, 0.6244, 0.625, 0.6244, 0.625, 0.6244, 0.625, 0.6244, 0.625, 0.6244, 0.625, 0.6244, 0.625, 0.6244, 0.625, 0.6244, 0.625, 0.6244, 0.625, 0.6244, 0.625, 0.6244, 0.625, 0.6244, 0.625, 0.6244, 0.625, 0.6244, 0.625, 0.6244, 0.625, 0.6244, 0.625, 0.6244, 0.625, 0.6244, 0.625, 0.6244, 0.625, 0.6244, 0.625, 0.6244, 0.625, 0.6244, 0.625, 0.6244, 0.625, 0.6244, 0.625, 0.6244, 0.625, 0.6244, 0.625, 0.6244, 0.625, 0.6244, 0.625, 0.6244, 0.625, 0.6244, 0.625, 0.6244, 0.625, 0.6244, 0.625, 0.6244, 0.625, 0.6244, 0.625, 0.6244, 0.625, 0.6244, 0.625, 0.6244, 0.625, 0.6244, 0.625, 0.6244, 0.625, 0.6244, 0.625, 0.6244, 0.625, 0.6244, 0.625, 0.6244, 0.625, 0.6244, 0.625, 0.6244, 0.625, 0.6244, 0.625, 0.6244, 0.625, 0.6244, 0.625, 0.6244, 0.625, 0.6244, 0.625, 0.6244, 0.625, 0.6244, 0.625, 0.6244, 0.625, 0.6244, 0.625, 0.6244, 0.625, 0.6244, 0.625, 0.6244, 0.625, 0.6244, 0.625, 0.6244, 0.625, 0.6244, 0.625, 0.6244, 0.625, 0.6244, 0.625, 0.6244, 0.625, 0.6244, 0.625, 0.6244, 0.625, 0.6244, 0.625, 0.6244, 0.625, 0.6244, 0.625, 0.6244, 0.625, 0.6244, 0.625, 0.6244, 0.625, 0.6244, 0.625, 0.6244, 0.625, 0.6244, 0.875, 0.6244, 0.875, 0.6244, 0.875, 0.6244, 0.875, 0.6244, 0.875, 0.6244, 0.875, 0.6244, 0.875, 0.6244, 0.875, 0.6244, 0.875, 0.6244, 0.875, 0.6244, 0.875, 0.6244, 0.875, 0.6244, 0.875, 0.6244, 0.875, 0.6244, 0.875, 0.6244, 0.875, 0.6244, 0.625, 0.6244, 0.625, 0.6244, 0.625, 0.6244, 0.625, 0.6244, 0.625, 0.6244, 0.625, 0.6244, 0.625, 0.6244, 0.625, 0.6244, 0.625, 0.6244, 0.625, 0.6244, 0.625, 0.6244, 0.625, 0.6244, 0.625, 0.6244, 0.625, 0.6244, 0.625, 0.6244, 0.625, 0.6244, 0.625, 0.6244, 0.625, 0.6244, 0.625, 0.6244, 0.625, 0.6244, 0.625, 0.6244, 0.625, 0.6244, 0.625, 0.6244, 0.625, 0.6244, 0.625, 0.6244, 0.625, 0.6244, 0.625, 0.6244, 0.625, 0.6244, 0.625, 0.6244, 0.625, 0.6244, 0.625, 0.6244, 0.625, 0.6244, 0.625, 0.6244, 0.625, 0.6244, 0.625, 0.6244, 0.625, 0.6244, 0.625, 0.6244, 0.625, 0.6244, 0.625, 0.6244, 0.625, 0.6244, 0.625, 0.6244, 0.625, 0.6244, 0.625, 0.6244, 0.625, 0.6244, 0.625, 0.6244, 0.625, 0.6244, 0.625, 0.6244, 0.625, 0.6244, 0.625, 0.6244, 0.625, 0.6244, 0.625, 0.6244, 0.625, 0.6244, 0.625, 0.6244, 0.625, 0.6244, 0.625, 0.6244, 0.625, 0.6244, 0.625, 0.6244, 0.625, 0.6244, 0.625, 0.6244, 0.625, 0.6244, 0.625, 0.6244, 0.625, 0.6244, 0.625, 0.6244, 0.625, 0.6244, 0.625, 0.6244, 0.625, 0.6244, 0.625, 0.6244, 0.625, 0.6244, 0.875, 0.6244, 0.875, 0.6244, 0.875, 0.6244, 0.875, 0.6244, 0.875, 0.6244, 0.875, 0.6244, 0.875, 0.6244, 0.875, 0.6244, 0.875, 0.6244, 0.875, 0.6244, 0.875, 0.6244, 0.875, 0.6244, 0.875, 0.6244, 0.875, 0.6244, 0.875, 0.6244, 0.875, 0.6244, 0.625, 0.6244, 0.625, 0.6244, 0.625, 0.6244, 0.625, 0.6244, 0.625, 0.6244, 0.625, 0.6244, 0.625, 0.6244, 0.625, 0.6244, 0.625, 0.6244, 0.625, 0.6244, 0.625, 0.6244, 0.625, 0.6244, 0.625, 0.6244, 0.625, 0.6244, 0.625, 0.6244, 0.625, 0.6244, 0.625, 0.6244, 0.625, 0.6244, 0.625, 0.6244, 0.625, 0.6244, 0.625, 0.6244, 0.625, 0.6244, 0.625, 0.6244, 0.625, 0.6244, 0.625, 0.6244, 0.625, 0.6244, 0.625, 0.6244, 0.625, 0.6244, 0.625, 0.6244, 0.625, 0.6244, 0.625, 0.6244, 0.625, 0.6244, 0.625, 0.6244, 0.625, 0.6244, 0.625, 0.6244, 0.625, 0.6244, 0.625, 0.6244, 0.625, 0.6244, 0.625, 0.6244, 0.625, 0.6244, 0.625, 0.6244, 0.625, 0.6244, 0.625, 0.6244, 0.625, 0.6244, 0.625, 0.6244, 0.625, 0.6244, 0.625, 0.6244, 0.625, 0.6244, 0.625, 0.6244, 0.625, 0.6244, 0.625, 0.6244, 0.625, 0.6244, 0.625, 0.6244, 0.625, 0.6244, 0.625, 0.6244, 0.625, 0.6244, 0.625, 0.6244, 0.625, 0.6244, 0.625, 0.6244, 0.625, 0.6244, 0.625, 0.6244, 0.625, 0.6244, 0.625, 0.6244, 0.625, 0.6244, 0.625, 0.6244, 0.625, 0.6244, 0.625, 0.6244, 0.625, 0.6244, 0.875, 0.6244, 0.875, 0.6244, 0.875, 0.6244, 0.875, 0.6244, 0.875, 0.6244, 0.875, 0.6244, 0.875, 0.6244, 0.875, 0.6244, 0.875, 0.6244, 0.875, 0.6244, 0.875, 0.6244, 0.875, 0.6244, 0.875, 0.6244, 0.875, 0.6244, 0.875, 0.6244, 0.875, 0.6244, 0.625, 0.6244, 0.625, 0.6244, 0.625, 0.6244, 0.625, 0.6244, 0.625, 0.6244, 0.625, 0.6244, 0.625, 0.6244, 0.625, 0.6244, 0.625, 0.6244, 0.625, 0.6244, 0.625, 0.6244, 0.625, 0.6244, 0.625, 0.6244, 0.625, 0.6244, 0.625, 0.6244, 0.625, 0.6244, 0.625, 0.6244, 0.625, 0.6244, 0.625, 0.6244, 0.625, 0.6244, 0.625, 0.6244, 0.625, 0.6244, 0.625, 0.6244, 0.625, 0.6244, 0.625, 0.6244, 0.625, 0.6244, 0.625, 0.6244, 0.625, 0.6244, 0.625, 0.6244, 0.625, 0.6244, 0.625, 0.6244, 0.625, 0.6244, 0.625, 0.6244, 0.625, 0.6244, 0.625, 0.6244, 0.625, 0.6244, 0.625, 0.6244, 0.625, 0.6244, 0.625, 0.6244, 0.625, 0.6244, 0.625, 0.6244, 0.625, 0.6244, 0.625, 0.6244, 0.625, 0.6244, 0.625, 0.6244, 0.625, 0.6244, 0.625, 0.6244, 0.625, 0.6244, 0.625, 0.6244, 0.625, 0.6244, 0.625, 0.6244, 0.625, 0.6244, 0.625, 0.6244, 0.625, 0.6244, 0.625, 0.6244, 0.625, 0.6244, 0.625, 0.6244, 0.625, 0.6244, 0.625, 0.6244, 0.625, 0.6244, 0.625, 0.6244, 0.625, 0.6244, 0.625, 0.6244, 0.625, 0.6244, 0.625, 0.6244, 0.625, 0.6244, 0.625, 0.6244, 0.625, 0.6244, 0.875, 0.6244, 0.875, 0.6244, 0.875, 0.6244, 0.875, 0.6244, 0.875, 0.6244, 0.875, 0.6244, 0.875, 0.6244, 0.875, 0.6244, 0.875, 0.6244, 0.875, 0.6244, 0.875, 0.6244, 0.875, 0.6244, 0.875, 0.6244, 0.875, 0.6244, 0.875, 0.6244, 0.875, 0.6244, 0.625, 0.6244, 0.625, 0.6244, 0.625, 0.6244, 0.625, 0.6244, 0.625, 0.6244, 0.625, 0.6244, 0.625, 0.6244, 0.625, 0.6244, 0.625, 0.6244, 0.625, 0.6244, 0.625, 0.6244, 0.625, 0.6244, 0.625, 0.6244, 0.625, 0.6244, 0.625, 0.6244, 0.625, 0.6244, 0.625, 0.6244, 0.625, 0.6244, 0.625, 0.6244, 0.625, 0.6244, 0.625, 0.6244, 0.625, 0.6244, 0.625, 0.6244, 0.625, 0.6244, 0.625, 0.6244, 0.625, 0.6244, 0.625, 0.6244, 0.625, 0.6244, 0.625, 0.6244, 0.625, 0.6244, 0.625, 0.6244, 0.625, 0.6244, 0.625, 0.6244, 0.625, 0.6244, 0.625, 0.6244, 0.625, 0.6244, 0.625, 0.6244, 0.625, 0.6244, 0.625, 0.6244, 0.625, 0.6244, 0.625, 0.6244, 0.625, 0.6244, 0.625, 0.6244, 0.625, 0.6244, 0.625, 0.6244, 0.625, 0.6244, 0.625, 0.6244, 0.625, 0.6244, 0.625, 0.6244, 0.625, 0.6244, 0.625, 0.6244, 0.625, 0.6244, 0.625, 0.6244, 0.625, 0.6244, 0.625, 0.6244, 0.625, 0.6244, 0.625, 0.6244, 0.625, 0.6244, 0.625, 0.6244, 0.625, 0.6244, 0.625, 0.6244, 0.625, 0.6244, 0.625, 0.6244, 0.625, 0.6244, 0.625, 0.6244, 0.625, 0.6244, 0.625, 0.6244, 0.625, 0.6244, 0.875, 0.6244, 0.875, 0.6244, 0.875, 0.6244, 0.875, 0.6244, 0.875, 0.6244, 0.875, 0.6244, 0.875, 0.6244, 0.875, 0.6244, 0.875, 0.6244, 0.875, 0.6244, 0.875, 0.6244, 0.875, 0.6244, 0.875, 0.6244, 0.875, 0.6244, 0.875, 0.6244, 0.875, 0.6244, 0.625, 0.6244, 0.625, 0.6244, 0.625, 0.6244, 0.625, 0.6244, 0.625, 0.6244, 0.625, 0.6244, 0.625, 0.6244, 0.625, 0.6244, 0.625, 0.6244, 0.625, 0.6244, 0.625, 0.6244, 0.625, 0.6244, 0.625, 0.6244, 0.625, 0.6244, 0.625, 0.6244, 0.625, 0.6244, 0.625, 0.6244, 0.625, 0.6244, 0.625, 0.6244, 0.625, 0.6244, 0.625, 0.6244, 0.625, 0.6244, 0.625, 0.6244, 0.625, 0.6244, 0.625, 0.6244, 0.625, 0.6244, 0.625, 0.6244, 0.625, 0.6244, 0.625, 0.6244, 0.625, 0.6244, 0.625, 0.6244, 0.625, 0.6244, 0.625, 0.6244, 0.625, 0.6244, 0.625, 0.6244, 0.625, 0.6244, 0.625, 0.6244, 0.625, 0.6244, 0.625, 0.6244, 0.625, 0.6244, 0.625, 0.6244, 0.625, 0.6244, 0.625, 0.6244, 0.625, 0.6244, 0.625, 0.6244, 0.625, 0.6244, 0.625, 0.6244, 0.625, 0.6244, 0.625, 0.6244, 0.625, 0.6244, 0.625, 0.6244, 0.625, 0.6244, 0.625, 0.6244, 0.625, 0.6244, 0.625, 0.6244, 0.625, 0.6244, 0.625, 0.6244, 0.625, 0.6244, 0.625, 0.6244, 0.625, 0.6244, 0.625, 0.6244, 0.625, 0.6244, 0.625, 0.6244, 0.625, 0.6244, 0.625, 0.6244, 0.625, 0.6244, 0.625, 0.6244, 0.625, 0.6244, 0.875, 0.6244, 0.875, 0.6244, 0.875, 0.6244, 0.875, 0.6244, 0.875, 0.6244, 0.875, 0.6244, 0.875, 0.6244, 0.875, 0.6244, 0.875, 0.6244, 0.875, 0.6244, 0.875, 0.6244, 0.875, 0.6244, 0.875, 0.6244, 0.875, 0.6244, 0.875, 0.6244, 0.875, 0.6244, 0.625, 0.6244, 0.625, 0.6244, 0.625, 0.6244, 0.625, 0.6244, 0.625, 0.6244, 0.625, 0.6244, 0.625, 0.6244, 0.625, 0.6244, 0.625, 0.6244, 0.625, 0.6244, 0.625, 0.6244, 0.625, 0.6244, 0.625, 0.6244, 0.625, 0.6244, 0.625, 0.6244, 0.625, 0.6244, 0.625, 0.6244, 0.625, 0.6244, 0.625, 0.6244, 0.625, 0.6244, 0.625, 0.6244, 0.625, 0.6244, 0.625, 0.6244, 0.625, 0.6244, 0.625, 0.6244, 0.625, 0.6244, 0.625, 0.6244, 0.625, 0.6244, 0.625, 0.6244, 0.625, 0.6244, 0.625, 0.6244, 0.625, 0.6244, 0.625, 0.6244, 0.625, 0.6244, 0.625, 0.6244, 0.625, 0.6244, 0.625, 0.6244, 0.625, 0.6244, 0.625, 0.6244, 0.625, 0.6244, 0.625, 0.6244, 0.625, 0.6244, 0.625, 0.6244, 0.625, 0.6244, 0.625, 0.6244, 0.625, 0.6244, 0.625, 0.6244, 0.625, 0.6244, 0.625, 0.6244, 0.625, 0.6244, 0.625, 0.6244, 0.625, 0.6244, 0.625, 0.6244, 0.625, 0.6244, 0.625, 0.6244, 0.625, 0.6244, 0.625, 0.6244, 0.625, 0.6244, 0.625, 0.6244, 0.625, 0.6244, 0.625, 0.6244, 0.625, 0.6244, 0.625, 0.6244, 0.625, 0.6244, 0.625, 0.6244, 0.625, 0.6244, 0.625, 0.6244, 0.625, 0.6244, 0.875, 0.6244, 0.875, 0.6244, 0.875, 0.6244, 0.875, 0.6244, 0.875, 0.6244, 0.875, 0.6244, 0.875, 0.6244, 0.875, 0.6244, 0.875, 0.6244, 0.875, 0.6244, 0.875, 0.6244, 0.875, 0.6244, 0.875, 0.6244, 0.875, 0.6244, 0.875, 0.6244, 0.875, 0.6244, 0.625, 0.6244, 0.625, 0.6244, 0.625, 0.6244, 0.625, 0.6244, 0.625, 0.6244, 0.625, 0.6244, 0.625, 0.6244, 0.625, 0.6244, 0.625, 0.6244, 0.625, 0.6244, 0.625, 0.6244, 0.625, 0.6244, 0.625, 0.6244, 0.625, 0.6244, 0.625, 0.6244, 0.625, 0.6244, 0.625, 0.6244, 0.625, 0.6244, 0.625, 0.6244, 0.625, 0.6244, 0.625, 0.6244, 0.625, 0.6244, 0.625, 0.6244, 0.625, 0.6244, 0.625, 0.6244, 0.625, 0.6244, 0.625, 0.6244, 0.625, 0.6244, 0.625, 0.6244, 0.625, 0.6244, 0.625, 0.6244, 0.625, 0.6244, 0.625, 0.6244, 0.625, 0.6244, 0.625, 0.6244, 0.625, 0.6244, 0.625, 0.6244, 0.625, 0.6244, 0.625, 0.6244, 0.625, 0.6244, 0.625, 0.6244, 0.625, 0.6244, 0.625, 0.6244, 0.625, 0.6244, 0.625, 0.6244, 0.625, 0.6244, 0.625, 0.6244, 0.625, 0.6244, 0.625, 0.6244, 0.625, 0.6244, 0.625, 0.6244, 0.625, 0.6244, 0.625, 0.6244, 0.625, 0.6244, 0.625, 0.6244, 0.625, 0.6244, 0.625, 0.6244, 0.625, 0.6244, 0.625, 0.6244, 0.625, 0.6244, 0.625, 0.6244, 0.625, 0.6244, 0.625, 0.6244, 0.625, 0.6244, 0.625, 0.6244, 0.625, 0.6244, 0.625, 0.6244, 0.625, 0.6244, 0.875, 0.6244, 0.875, 0.6244, 0.875, 0.6244, 0.875, 0.6244, 0.875, 0.6244, 0.875, 0.6244, 0.875, 0.6244, 0.875, 0.6244, 0.875, 0.6244, 0.875, 0.6244, 0.875, 0.6244, 0.875, 0.6244, 0.875, 0.6244, 0.875, 0.6244, 0.875, 0.6244, 0.875, 0.6244, 0.625, 0.6244, 0.625, 0.6244, 0.625, 0.6244, 0.625, 0.6244, 0.625, 0.6244, 0.625, 0.6244, 0.625, 0.6244, 0.625, 0.6244, 0.625, 0.6244, 0.625, 0.6244, 0.625, 0.6244, 0.625, 0.6244, 0.625, 0.6244, 0.625, 0.6244, 0.625, 0.6244, 0.625, 0.6244, 0.625, 0.6244, 0.625, 0.6244, 0.625, 0.6244, 0.625, 0.6244, 0.625, 0.6244, 0.625, 0.6244, 0.625, 0.6244, 0.625, 0.6244, 0.625, 0.6244, 0.625, 0.6244, 0.625, 0.6244, 0.625, 0.6244, 0.625, 0.6244, 0.625, 0.6244, 0.625, 0.6244, 0.625, 0.6244, 0.625, 0.6244, 0.625, 0.6244, 0.625, 0.6244, 0.625, 0.6244, 0.625, 0.6244, 0.625, 0.6244, 0.625, 0.6244, 0.625, 0.6244, 0.625, 0.6244, 0.625, 0.6244, 0.625, 0.6244, 0.625, 0.6244, 0.625, 0.6244, 0.625, 0.6244, 0.625, 0.6244, 0.625, 0.6244, 0.625, 0.6244, 0.625, 0.6244, 0.625, 0.6244, 0.625, 0.6244, 0.625, 0.6244, 0.625, 0.6244, 0.625, 0.6244, 0.625, 0.6244, 0.625, 0.6244, 0.625, 0.6244, 0.625, 0.6244, 0.625, 0.6244, 0.625, 0.6244, 0.625, 0.6244, 0.625, 0.6244, 0.625, 0.6244, 0.625, 0.6244, 0.625, 0.6244, 0.625, 0.6244, 0.625, 0.6244, 0.875, 0.6244, 0.875, 0.6244, 0.875, 0.6244, 0.875, 0.6244, 0.875, 0.6244, 0.875, 0.6244, 0.875, 0.6244, 0.875, 0.6244, 0.875, 0.6244, 0.875, 0.6244, 0.875, 0.6244, 0.875, 0.6244, 0.875, 0.6244, 0.875, 0.6244, 0.875, 0.6244, 0.875, 0.6244, 0.625, 0.6244, 0.625, 0.6244, 0.625, 0.6244, 0.625, 0.6244, 0.625, 0.6244, 0.625, 0.6244, 0.625, 0.6244, 0.625, 0.6244, 0.625, 0.6244, 0.625, 0.6244, 0.625, 0.6244, 0.625, 0.6244, 0.625, 0.6244, 0.625, 0.6244, 0.625, 0.6244, 0.625, 0.6244, 0.625, 0.6244, 0.625, 0.6244, 0.625, 0.6244, 0.625, 0.6244, 0.625, 0.6244, 0.625, 0.6244, 0.625, 0.6244, 0.625, 0.6244, 0.625, 0.6244, 0.625, 0.6244, 0.625, 0.6244, 0.625, 0.6244, 0.625, 0.6244, 0.625, 0.6244, 0.625, 0.6244, 0.625, 0.6244, 0.625, 0.6244, 0.625, 0.6244, 0.625, 0.6244, 0.625, 0.6244, 0.625, 0.6244, 0.625, 0.6244, 0.625, 0.6244, 0.625, 0.6244, 0.625, 0.6244, 0.625, 0.6244, 0.625, 0.6244, 0.625, 0.6244, 0.625, 0.6244, 0.625, 0.6244, 0.625, 0.6244, 0.625, 0.6244, 0.625, 0.6244, 0.625, 0.6244, 0.625, 0.6244, 0.625, 0.6244, 0.625, 0.6244, 0.625, 0.6244, 0.625, 0.6244, 0.625, 0.6244, 0.625, 0.6244, 0.625, 0.6244, 0.625, 0.6244, 0.625, 0.6244, 0.625, 0.6244, 0.625, 0.6244, 0.625, 0.6244, 0.625, 0.6244, 0.625, 0.6244, 0.625, 0.6244, 0.625, 0.6244, 0.625, 0.6244, 0.875, 0.6244, 0.875, 0.6244, 0.875, 0.6244, 0.875, 0.6244, 0.875, 0.6244, 0.875, 0.6244, 0.875, 0.6244, 0.875, 0.6244, 0.875, 0.6244, 0.875, 0.6244, 0.875, 0.6244, 0.875, 0.6244, 0.875, 0.6244, 0.875, 0.6244, 0.875, 0.6244, 0.875, 0.6244, 0.625, 0.6244, 0.625, 0.6244, 0.625, 0.6244, 0.625, 0.6244, 0.625, 0.6244, 0.625, 0.6244, 0.625, 0.6244, 0.625, 0.6244, 0.625, 0.6244, 0.625, 0.6244, 0.625, 0.6244, 0.625, 0.6244, 0.625, 0.6244, 0.625, 0.6244, 0.625, 0.6244, 0.625, 0.6244, 0.625, 0.6244, 0.625, 0.6244, 0.625, 0.6244, 0.625, 0.6244, 0.625, 0.6244, 0.625, 0.6244, 0.625, 0.6244, 0.625, 0.6244, 0.625, 0.6244, 0.625, 0.6244, 0.625, 0.6244, 0.625, 0.6244, 0.625, 0.6244, 0.625, 0.6244, 0.625, 0.6244, 0.625, 0.6244, 0.625, 0.6244, 0.625, 0.6244, 0.625, 0.6244, 0.625, 0.6244, 0.625, 0.6244, 0.625, 0.6244, 0.625, 0.6244, 0.625, 0.6244, 0.625, 0.6244, 0.625, 0.6244, 0.625, 0.6244, 0.625, 0.6244, 0.625, 0.6244, 0.625, 0.6244, 0.625, 0.6244, 0.625, 0.6244, 0.625, 0.6244, 0.625, 0.6244, 0.625, 0.6244, 0.625, 0.6244, 0.625, 0.6244, 0.625, 0.6244, 0.625, 0.6244, 0.625, 0.6244, 0.625, 0.6244, 0.625, 0.6244, 0.625, 0.6244, 0.625, 0.6244, 0.625, 0.6244, 0.625, 0.6244, 0.625, 0.6244, 0.625, 0.6244, 0.625, 0.6244, 0.625, 0.6244, 0.625, 0.6244, 0.625, 0.6244, 0.875, 0.6244, 0.875, 0.6244, 0.875, 0.6244, 0.875, 0.6244, 0.875, 0.6244, 0.875, 0.6244, 0.875, 0.6244, 0.875, 0.6244, 0.875, 0.6244, 0.875, 0.6244, 0.875, 0.6244, 0.875, 0.6244, 0.875, 0.6244, 0.875, 0.6244, 0.875, 0.6244, 0.875, 0.6244, 0.625, 0.6244, 0.625, 0.6244, 0.625, 0.6244, 0.625, 0.6244, 0.625, 0.6244, 0.625, 0.6244, 0.625, 0.6244, 0.625, 0.6244, 0.625, 0.6244, 0.625, 0.6244, 0.625, 0.6244, 0.625, 0.6244, 0.625, 0.6244, 0.625, 0.6244, 0.625, 0.6244, 0.625, 0.6244, 0.625, 0.6244, 0.625, 0.6244, 0.625, 0.6244, 0.625, 0.6244, 0.625, 0.6244, 0.625, 0.6244, 0.625, 0.6244, 0.625, 0.6244, 0.625, 0.6244, 0.625, 0.6244, 0.625, 0.6244, 0.625, 0.6244, 0.625, 0.6244, 0.625, 0.6244, 0.625, 0.6244, 0.625, 0.6244, 0.625, 0.6244, 0.625, 0.6244, 0.625, 0.6244, 0.625, 0.6244, 0.625, 0.6244, 0.625, 0.6244, 0.625, 0.6244, 0.625, 0.6244, 0.625, 0.6244, 0.625, 0.6244, 0.625, 0.6244, 0.625, 0.6244, 0.625, 0.6244, 0.625, 0.6244, 0.625, 0.6244, 0.625, 0.6244, 0.625, 0.6244, 0.625, 0.6244, 0.625, 0.6244, 0.625, 0.6244, 0.625, 0.6244, 0.625, 0.6244, 0.625, 0.6244, 0.625, 0.6244, 0.625, 0.6244, 0.625, 0.6244, 0.625, 0.6244, 0.625, 0.6244, 0.625, 0.6244, 0.625, 0.6244, 0.625, 0.6244, 0.625, 0.6244, 0.625, 0.6244, 0.625, 0.6244, 0.625, 0.6244, 0.625, 0.6244, 0.875, 0.6244, 0.875, 0.6244, 0.875, 0.6244, 0.875, 0.6244, 0.875, 0.6244, 0.875, 0.6244, 0.875, 0.6244, 0.875, 0.6244, 0.875, 0.6244, 0.875, 0.6244, 0.875, 0.6244, 0.875, 0.6244, 0.875, 0.6244, 0.875, 0.6244, 0.875, 0.6244, 0.875, 0.6244, 0.625, 0.6244, 0.625, 0.6244, 0.625, 0.6244, 0.625, 0.6244, 0.625, 0.6244, 0.625, 0.6244, 0.625, 0.6244, 0.625, 0.6244, 0.625, 0.6244, 0.625, 0.6244, 0.625, 0.6244, 0.625, 0.6244, 0.625, 0.6244, 0.625, 0.6244, 0.625, 0.6244, 0.625, 0.6244, 0.625, 0.6244, 0.625, 0.6244, 0.625, 0.6244, 0.625, 0.6244, 0.625, 0.6244, 0.625, 0.6244, 0.625, 0.6244, 0.625, 0.6244, 0.625, 0.6244, 0.625, 0.6244, 0.625, 0.6244, 0.625, 0.6244, 0.625, 0.6244, 0.625, 0.6244, 0.625, 0.6244, 0.625, 0.6244, 0.625, 0.6244, 0.625, 0.6244, 0.625, 0.6244, 0.625, 0.6244, 0.625, 0.6244, 0.625, 0.6244, 0.625, 0.6244, 0.625, 0.6244, 0.625, 0.6244, 0.625, 0.6244, 0.625, 0.6244, 0.625, 0.6244, 0.625, 0.6244, 0.625, 0.6244, 0.625, 0.6244, 0.625, 0.6244, 0.625, 0.6244, 0.625, 0.6244, 0.625, 0.6244, 0.625, 0.6244, 0.625, 0.6244, 0.625, 0.6244, 0.625, 0.6244, 0.625, 0.6244, 0.625, 0.6244, 0.625, 0.6244, 0.625, 0.6244, 0.625, 0.6244, 0.625, 0.6244, 0.625, 0.6244, 0.625, 0.6244, 0.625, 0.6244, 0.625, 0.6244, 0.625, 0.6244, 0.625, 0.6244, 0.625, 0.6244, 0.875, 0.6244, 0.875, 0.6244, 0.875, 0.6244, 0.875, 0.6244, 0.875, 0.6244, 0.875, 0.6244, 0.875, 0.6244, 0.875, 0.6244, 0.875, 0.6244, 0.875, 0.6244, 0.875, 0.6244, 0.875, 0.6244, 0.875, 0.6244, 0.875, 0.6244, 0.875, 0.6244, 0.875, 0.6244, 0.625, 0.6244, 0.625, 0.6244, 0.625, 0.6244, 0.625, 0.6244, 0.625, 0.6244, 0.625, 0.6244, 0.625, 0.6244, 0.625, 0.6244, 0.625, 0.6244, 0.625, 0.6244, 0.625, 0.6244, 0.625, 0.6244, 0.625, 0.6244, 0.625, 0.6244, 0.625, 0.6244, 0.625, 0.6244, 0.625, 0.6244, 0.625, 0.6244, 0.625, 0.6244, 0.625, 0.6244, 0.625, 0.6244, 0.625, 0.6244, 0.625, 0.6244, 0.625, 0.6244, 0.625, 0.6244, 0.625, 0.6244, 0.625, 0.6244, 0.625, 0.6244, 0.625, 0.6244, 0.625, 0.6244, 0.625, 0.6244, 0.625, 0.6244, 0.625, 0.6244, 0.625, 0.6244, 0.625, 0.6244, 0.625, 0.6244, 0.625, 0.6244, 0.625, 0.6244, 0.625, 0.6244, 0.625, 0.6244, 0.625, 0.6244, 0.625, 0.6244, 0.625, 0.6244, 0.625, 0.6244, 0.625, 0.6244, 0.625, 0.6244, 0.625, 0.6244, 0.625, 0.6244, 0.625, 0.6244, 0.625, 0.6244, 0.625, 0.6244, 0.625, 0.6244, 0.625, 0.6244, 0.625, 0.6244, 0.625, 0.6244, 0.625, 0.6244, 0.625, 0.6244, 0.625, 0.6244, 0.625, 0.6244, 0.625, 0.6244, 0.625, 0.6244, 0.625, 0.6244, 0.625, 0.6244, 0.625, 0.6244, 0.625, 0.6244, 0.625, 0.6244, 0.625, 0.6244, 0.625, 0.6244, 0.875, 0.6244, 0.875, 0.6244, 0.875, 0.6244, 0.875, 0.6244, 0.875, 0.6244, 0.875, 0.6244, 0.875, 0.6244, 0.875, 0.6244, 0.875, 0.6244, 0.875, 0.6244, 0.875, 0.6244, 0.875, 0.6244, 0.875, 0.6244, 0.875, 0.6244, 0.875, 0.6244, 0.875, 0.6244, 0.625, 0.6244, 0.625, 0.6244, 0.625, 0.6244, 0.625, 0.6244, 0.625, 0.6244, 0.625, 0.6244, 0.625, 0.6244, 0.625, 0.6244, 0.625, 0.6244, 0.625, 0.6244, 0.625, 0.6244, 0.625, 0.6244, 0.625, 0.6244, 0.625, 0.6244, 0.625, 0.6244, 0.625, 0.6244, 0.625, 0.6244, 0.625, 0.6244, 0.625, 0.6244, 0.625, 0.6244, 0.625, 0.6244, 0.625, 0.6244, 0.625, 0.6244, 0.625, 0.6244, 0.625, 0.6244, 0.625, 0.6244, 0.625, 0.6244, 0.625, 0.6244, 0.625, 0.6244, 0.625, 0.6244, 0.625, 0.6244, 0.625, 0.6244, 0.625, 0.6244, 0.625, 0.6244, 0.625, 0.6244, 0.625, 0.6244, 0.625, 0.6244, 0.625, 0.6244, 0.625, 0.6244, 0.625, 0.6244, 0.625, 0.6244, 0.625, 0.6244, 0.625, 0.6244, 0.625, 0.6244, 0.625, 0.6244, 0.625, 0.6244, 0.625, 0.6244, 0.625, 0.6244, 0.625, 0.6244, 0.625, 0.6244, 0.625, 0.6244, 0.625, 0.6244, 0.625, 0.6244, 0.625, 0.6244, 0.625, 0.6244, 0.625, 0.6244, 0.625, 0.6244, 0.625, 0.6244, 0.625, 0.6244, 0.625, 0.6244, 0.625, 0.6244, 0.625, 0.6244, 0.625, 0.6244, 0.625, 0.6244, 0.625, 0.6244, 0.625, 0.6244, 0.625, 0.6244, 0.625, 0.6244, 0.875, 0.6244, 0.875, 0.6244, 0.875, 0.6244, 0.875, 0.6244, 0.875, 0.6244, 0.875, 0.6244, 0.875, 0.6244, 0.875, 0.6244, 0.875, 0.6244, 0.875, 0.6244, 0.875, 0.6244, 0.875, 0.6244, 0.875, 0.6244, 0.875, 0.6244, 0.875, 0.6244, 0.875, 0.6244, 0.625, 0.6244, 0.625, 0.6244, 0.625, 0.6244, 0.625, 0.6244, 0.625, 0.6244, 0.625, 0.6244, 0.625, 0.6244, 0.625, 0.6244, 0.625, 0.6244, 0.625, 0.6244, 0.625, 0.6244, 0.625, 0.6244, 0.625, 0.6244, 0.625, 0.6244, 0.625, 0.6244, 0.625, 0.6244, 0.625, 0.6244, 0.625, 0.6244, 0.625, 0.6244, 0.625, 0.6244, 0.625, 0.6244, 0.625, 0.6244, 0.625, 0.6244, 0.625, 0.6244, 0.625, 0.6244, 0.625, 0.6244, 0.625, 0.6244, 0.625, 0.6244, 0.625, 0.6244, 0.625, 0.6244, 0.625, 0.6244, 0.625, 0.6244, 0.625, 0.6244, 0.625, 0.6244, 0.625, 0.6244, 0.625, 0.6244, 0.625, 0.6244, 0.625, 0.6244, 0.625, 0.6244, 0.625, 0.6244, 0.625, 0.6244, 0.625, 0.6244, 0.625, 0.6244, 0.625, 0.6244, 0.625, 0.6244, 0.625, 0.6244, 0.625, 0.6244, 0.625, 0.6244, 0.625, 0.6244, 0.625, 0.6244, 0.625, 0.6244, 0.625, 0.6244, 0.625, 0.6244, 0.625, 0.6244, 0.625, 0.6244, 0.625, 0.6244, 0.625, 0.6244, 0.625, 0.6244, 0.625, 0.6244, 0.625, 0.6244, 0.625, 0.6244, 0.625, 0.6244, 0.625, 0.6244, 0.625, 0.6244, 0.625, 0.6244, 0.625, 0.6244, 0.625, 0.6244, 0.625, 0.6244, 0.625, 0.6244, 0.625, 0.6244, 0.625, 0.6244, 0.625, 0.6244, 0.625, 0.6244, 0.625, 0.6244, 0.625, 0.6244, 0.625, 0.6244, 0.625, 0.6244, 0.625, 0.6244, 0.625, 0.6244, 0.625, 0.6244, 0.625, 0.6244, 0.625, 0.6244, 0.625, 0.6244, 0.625, 0.6244, 0.625, 0.6244, 0.625, 0.6244, 0.625, 0.6244, 0.625, 0.6244, 0.625, 0.6244, 0.625, 0.6244, 0.625, 0.6244, 0.625, 0.6244, 0.625, 0.6244, 0.625, 0.6244, 0.625, 0.6244, 0.625, 0.6244, 0.625, 0.6244, 0.625, 0.6244, 0.625, 0.6244, 0.625, 0.6244, 0.625, 0.6244, 0.625, 0.6244, 0.625, 0.6244, 0.625, 0.6244, 0.625, 0.6244, 0.625, 0.6244, 0.625, 0.6244, 0.625, 0.6244, 0.625, 0.6244, 0.625, 0.6244, 0.625, 0.6244, 0.625, 0.6244, 0.625, 0.6244, 0.625, 0.6244, 0.625, 0.6244, 0.625, 0.6244, 0.625, 0.6244, 0.625, 0.6244, 0.625, 0.6244, 0.625, 0.6244, 0.625, 0.6244, 0.625, 0.6244, 0.625, 0.6244, 0.625, 0.6244, 0.625, 0.6244, 0.625, 0.6244, 0.625, 0.6244, 0.625, 0.6244, 0.625, 0.6244, 0.625, 0.6244, 0.625, 0.6244, 0.625, 0.6244, 0.625, 0.6244, 0.625, 0.6244, 0.625, 0.6244, 0.625, 0.6244, 0.625, 0.6244, 0.625, 0.6244, 0.625, 0.6244, 0.625, 0.6244, 0.625, 0.6244, 0.625, 0.6244, 0.625, 0.6244, 0.625, 0.6244, 0.625, 0.6244, 0.625, 0.6244, 0.625, 0.6244, 0.625, 0.6244, 0.625, 0.6244, 0.625, 0.6244, 0.625, 0.6244, 0.625, 0.6244, 0.625, 0.6244, 0.625, 0.6244, 0.625, 0.6244, 0.625, 0.6244, 0.625, 0.6244, 0.625, 0.6244, 0.625, 0.6244, 0.625, 0.6244, 0.625, 0.6244, 0.625, 0.6244, 0.625, 0.6244, 0.625, 0.6244, 0.625, 0.6244, 0.625, 0.6244, 0.625, 0.6244, 0.625, 0.6244, 0.625, 0.6244, 0.625, 0.6244, 0.625, 0.6244, 0.625, 0.6244, 0.625, 0.6244, 0.625, 0.6244, 0.625, 0.6244, 0.625, 0.6244, 0.625, 0.6244, 0.625, 0.6244, 0.625, 0.6244, 0.625, 0.6244, 0.625, 0.6244, 0.625, 0.6244, 0.625, 0.6244, 0.625, 0.6244, 0.625, 0.6244, 0.625, 0.6244, 0.625, 0.6244, 0.625, 0.6244, 0.625, 0.6244, 0.625, 0.6244, 0.625, 0.6244, 0.625, 0.6244, 0.625, 0.6244, 0.625, 0.6244, 0.625, 0.6244, 0.625, 0.6244, 0.625, 0.6244, 0.625, 0.6244, 0.625, 0.6244, 0.625, 0.6244, 0.625, 0.6244, 0.625, 0.6244, 0.625, 0.6244, 0.625, 0.6244, 0.625, 0.6244, 0.625, 0.6244, 0.625, 0.6244, 0.625, 0.6244, 0.625, 0.6244, 0.625, 0.6244, 0.625, 0.6244, 0.625, 0.6244, 0.625, 0.6244, 0.625, 0.6244, 0.625, 0.6244, 0.625, 0.6244, 0.625, 0.6244, 0.625, 0.6244, 0.625, 0.6244, 0.625, 0.6244, 0.625, 0.6244, 0.625, 0.6244, 0.625, 0.6244, 0.625, 0.6244, 0.625, 0.6244, 0.625, 0.6244, 0.625, 0.6244, 0.625, 0.6244, 0.625, 0.6244, 0.625, 0.6244, 0.625, 0.6244, 0.625, 0.6244, 0.625, 0.6244, 0.625, 0.6244, 0.625, 0.6244, 0.625, 0.6244, 0.625, 0.6244, 0.625, 0.6244, 0.625, 0.6244, 0.625, 0.6244, 0.625, 0.6244, 0.625, 0.6244, 0.625, 0.6244, 0.625, 0.6244, 0.625, 0.6244, 0.625, 0.6244, 0.625, 0.6244, 0.625, 0.6244, 0.625, 0.6244, 0.625, 0.6244, 0.625, 0.6244, 0.625, 0.6244, 0.625, 0.6244, 0.625, 0.6244, 0.625, 0.6244, 0.625, 0.6244, 0.625, 0.6244, 0.625, 0.6244, 0.625, 0.6244, 0.625, 0.6244, 0.625, 0.6244, 0.625, 0.6244, 0.625, 0.6244, 0.625, 0.6244, 0.625, 0.6244, 0.625, 0.6244, 0.625, 0.6244, 0.625, 0.6244, 0.625, 0.6244, 0.625, 0.6244, 0.625, 0.6244, 0.625, 0.6244, 0.625, 0.6244, 0.625, 0.6244, 0.625, 0.6244, 0.625, 0.6244, 0.625, 0.6244, 0.625, 0.6244, 0.625, 0.6244, 0.625, 0.6244, 0.625, 0.6244, 0.625, 0.6244, 0.625, 0.6244, 0.625, 0.6244])
me_untitled.use_remesh_preserve_volume = False
me_untitled.use_remesh_preserve_attributes = False
me_untitled.use_mirror_vertex_groups = False
me_untitled.update()
me_untitled.normals_split_custom_set([tuple(v) for v in zip(*[iter([0.0, 0.0, 1.0, 0.0, 0.0, 1.0, 0.0, 0.0, 1.0, 0.0, 0.0, 1.0, 1.0, 0.0, 0.0, 1.0, 0.0, 0.0, 1.0, 0.0, 0.0, 1.0, 0.0, 0.0, 0.0, 0.0, -1.0, 0.0, 0.0, -1.0, 0.0, 0.0, -1.0, 0.0, 0.0, -1.0, -1.0, 0.0, 0.0, -1.0, 0.0, 0.0, -1.0, 0.0, 0.0, -1.0, 0.0, 0.0, 0.0, 1.0, 0.0, 0.0, 1.0, 0.0, 0.0, 1.0, 0.0, 0.0, 1.0, 0.0, 0.0, 0.8925, 0.451, 0.0, 0.8925, 0.451, 0.0, 0.8925, 0.451, 0.0, 0.8925, 0.451, 1.0, 0.0, 0.0, 1.0, 0.0, 0.0, 1.0, 0.0, 0.0, 1.0, 0.0, 0.0, 0.0, 0.8925, 0.451, 0.0, 0.8925, 0.451, 0.0, 0.8925, 0.451, 0.0, 0.8925, 0.451, -1.0, 0.0, 0.0, -1.0, 0.0, 0.0, -1.0, 0.0, 0.0, -1.0, 0.0, 0.0, 0.0, 1.0, 0.0, 0.0, 1.0, 0.0, 0.0, 1.0, 0.0, 0.0, 1.0, 0.0, 0.0, 0.8925, -0.451, 0.0, 0.8925, -0.451, 0.0, 0.8925, -0.451, 0.0, 0.8925, -0.451, 0.0, 1.0, 0.0, 0.0, 1.0, 0.0, 0.0, 1.0, 0.0, 0.0, 1.0, 0.0, 0.0, 0.8925, -0.451, 0.0, 0.8925, -0.451, 0.0, 0.8925, -0.451, 0.0, 0.8925, -0.451, 0.0, 0.0, 1.0, 0.0, 0.0, 1.0, 0.0, 0.0, 1.0, 0.0, 0.0, 1.0, 1.0, 0.0, 0.0, 1.0, 0.0, 0.0, 1.0, 0.0, 0.0, 1.0, 0.0, 0.0, 0.0, 0.0, -1.0, 0.0, 0.0, -1.0, 0.0, 0.0, -1.0, 0.0, 0.0, -1.0, -1.0, 0.0, 0.0, -1.0, 0.0, 0.0, -1.0, 0.0, 0.0, -1.0, 0.0, 0.0, 0.0, 1.0, 0.0, 0.0, 1.0, 0.0, 0.0, 1.0, 0.0, 0.0, 1.0, 0.0, 0.0, 1.0, 0.0, 0.0, 1.0, 0.0, 0.0, 1.0, 0.0, 0.0, 1.0, 0.0, 0.0, 1.0, 0.0, 0.0, 1.0, 0.0, 0.0, 1.0, 0.0, 0.0, 1.0, 0.0, 0.0, 1.0, 0.0, 0.0, 1.0, 0.0, 0.0, 1.0, 0.0, 0.0, 1.0, 0.0, 0.0, 1.0, 0.0, 0.0, 1.0, 0.0, 0.0, 1.0, 0.0, 0.0, 1.0, 0.0, 0.0, 0.0, 1.0, 0.0, 0.0, 1.0, 0.0, 0.0, 1.0, 0.0, 0.0, 1.0, 1.0, 0.0, 0.0, 1.0, 0.0, 0.0, 1.0, 0.0, 0.0, 1.0, 0.0, 0.0, 0.0, 0.0, -1.0, 0.0, 0.0, -1.0, 0.0, 0.0, -1.0, 0.0, 0.0, -1.0, -1.0, 0.0, 0.0, -1.0, 0.0, 0.0, -1.0, 0.0, 0.0, -1.0, 0.0, 0.0, 0.0, 1.0, 1.057e-08, 0.0, 1.0, 1.057e-08, 0.0, 1.0, 1.057e-08, 0.0, 1.0, 1.057e-08, 0.2588, 0.0, 0.9659, 0.2588, 0.0, 0.9659, 0.2588, 0.0, 0.9659, 0.2588, 0.0, 0.9659, 0.9659, 0.0, -0.2588, 0.9659, 0.0, -0.2588, 0.9659, 0.0, -0.2588, 0.9659, 0.0, -0.2588, -0.2588, 0.0, -0.9659, -0.2588, 0.0, -0.9659, -0.2588, 0.0, -0.9659, -0.2588, 0.0, -0.9659, -0.9659, 0.0, 0.2588, -0.9659, 0.0, 0.2588, -0.9659, 0.0, 0.2588, -0.9659, 0.0, 0.2588, 0.2588, 6.595e-07, 0.9659, 0.2588, 6.595e-07, 0.9659, 0.2588, 6.595e-07, 0.9659, 0.2588, 6.595e-07, 0.9659, 0.2588, 0.0, 0.9659, 0.2588, 0.0, 0.9659, 0.2588, 0.0, 0.9659, 0.2588, 0.0, 0.9659, 0.2588, -5.979e-07, 0.9659, 0.2588, -5.979e-07, 0.9659, 0.2588, -5.979e-07, 0.9659, 0.2588, -5.979e-07, 0.9659, 0.2588, 0.0, 0.9659, 0.2588, 0.0, 0.9659, 0.2588, 0.0, 0.9659, 0.2588, 0.0, 0.9659, 0.9659, -1.407e-07, -0.2588, 0.9659, -1.407e-07, -0.2588, 0.9659, -1.407e-07, -0.2588, 0.9659, -1.407e-07, -0.2588, 0.9659, 0.0, -0.2588, 0.9659, 0.0, -0.2588, 0.9659, 0.0, -0.2588, 0.9659, 0.0, -0.2588, 0.9659, -3.517e-08, -0.2588, 0.9659, -3.517e-08, -0.2588, 0.9659, -3.517e-08, -0.2588, 0.9659, -3.517e-08, -0.2588, 0.9659, 0.0, -0.2588, 0.9659, 0.0, -0.2588, 0.9659, 0.0, -0.2588, 0.9659, 0.0, -0.2588, -0.2588, 6.595e-07, -0.9659, -0.2588, 6.595e-07, -0.9659, -0.2588, 6.595e-07, -0.9659, -0.2588, 6.595e-07, -0.9659, -0.2588, 0.0, -0.9659, -0.2588, 0.0, -0.9659, -0.2588, 0.0, -0.9659, -0.2588, 0.0, -0.9659, -0.2588, -5.979e-07, -0.9659, -0.2588, -5.979e-07, -0.9659, -0.2588, -5.979e-07, -0.9659, -0.2588, -5.979e-07, -0.9659, -0.2588, 0.0, -0.9659, -0.2588, 0.0, -0.9659, -0.2588, 0.0, -0.9659, -0.2588, 0.0, -0.9659, -0.9659, -1.407e-07, 0.2588, -0.9659, -1.407e-07, 0.2588, -0.9659, -1.407e-07, 0.2588, -0.9659, -1.407e-07, 0.2588, -0.9659, 0.0, 0.2588, -0.9659, 0.0, 0.2588, -0.9659, 0.0, 0.2588, -0.9659, 0.0, 0.2588, -0.9659, -3.517e-08, 0.2588, -0.9659, -3.517e-08, 0.2588, -0.9659, -3.517e-08, 0.2588, -0.9659, -3.517e-08, 0.2588, -0.9659, 0.0, 0.2588, -0.9659, 0.0, 0.2588, -0.9659, 0.0, 0.2588, -0.9659, 0.0, 0.2588, 0.0, 1.0, 0.0, 0.0, 1.0, 0.0, 0.0, 1.0, 0.0, 0.0, 1.0, 0.0, 0.5, 0.0, 0.866, 0.5, 0.0, 0.866, 0.5, 0.0, 0.866, 0.5, 0.0, 0.866, 0.866, 0.0, -0.5, 0.866, 0.0, -0.5, 0.866, 0.0, -0.5, 0.866, 0.0, -0.5, -0.5, 0.0, -0.866, -0.5, 0.0, -0.866, -0.5, 0.0, -0.866, -0.5, 0.0, -0.866, -0.866, 0.0, 0.5, -0.866, 0.0, 0.5, -0.866, 0.0, 0.5, -0.866, 0.0, 0.5, 0.5, 2.198e-07, 0.866, 0.5, 2.198e-07, 0.866, 0.5, 2.198e-07, 0.866, 0.5, 2.198e-07, 0.866, 0.5, 0.0, 0.866, 0.5, 0.0, 0.866, 0.5, 0.0, 0.866, 0.5, 0.0, 0.866, 0.5, -3.165e-07, 0.866, 0.5, -3.165e-07, 0.866, 0.5, -3.165e-07, 0.866, 0.5, -3.165e-07, 0.866, 0.5, 0.0, 0.866, 0.5, 0.0, 0.866, 0.5, 0.0, 0.866, 0.5, 0.0, 0.866, 0.866, -7.034e-08, -0.5, 0.866, -7.034e-08, -0.5, 0.866, -7.034e-08, -0.5, 0.866, -7.034e-08, -0.5, 0.866, 0.0, -0.5, 0.866, 0.0, -0.5, 0.866, 0.0, -0.5, 0.866, 0.0, -0.5, 0.866, -1.934e-07, -0.5, 0.866, -1.934e-07, -0.5, 0.866, -1.934e-07, -0.5, 0.866, -1.934e-07, -0.5, 0.866, 0.0, -0.5, 0.866, 0.0, -0.5, 0.866, 0.0, -0.5, 0.866, 0.0, -0.5, -0.5, 2.198e-07, -0.866, -0.5, 2.198e-07, -0.866, -0.5, 2.198e-07, -0.866, -0.5, 2.198e-07, -0.866, -0.5, 0.0, -0.866, -0.5, 0.0, -0.866, -0.5, 0.0, -0.866, -0.5, 0.0, -0.866, -0.5, -3.165e-07, -0.866, -0.5, -3.165e-07, -0.866, -0.5, -3.165e-07, -0.866, -0.5, -3.165e-07, -0.866, -0.5, 0.0, -0.866, -0.5, 0.0, -0.866, -0.5, 0.0, -0.866, -0.5, 0.0, -0.866, -0.866, -7.034e-08, 0.5, -0.866, -7.034e-08, 0.5, -0.866, -7.034e-08, 0.5, -0.866, -7.034e-08, 0.5, -0.866, 0.0, 0.5, -0.866, 0.0, 0.5, -0.866, 0.0, 0.5, -0.866, 0.0, 0.5, -0.866, -1.934e-07, 0.5, -0.866, -1.934e-07, 0.5, -0.866, -1.934e-07, 0.5, -0.866, -1.934e-07, 0.5, -0.866, 0.0, 0.5, -0.866, 0.0, 0.5, -0.866, 0.0, 0.5, -0.866, 0.0, 0.5, 0.0, 1.0, 0.0, 0.0, 1.0, 0.0, 0.0, 1.0, 0.0, 0.0, 1.0, 0.0, 0.7071, 0.0, 0.7071, 0.7071, 0.0, 0.7071, 0.7071, 0.0, 0.7071, 0.7071, 0.0, 0.7071, 0.7071, 0.0, -0.7071, 0.7071, 0.0, -0.7071, 0.7071, 0.0, -0.7071, 0.7071, 0.0, -0.7071, -0.7071, 0.0, -0.7071, -0.7071, 0.0, -0.7071, -0.7071, 0.0, -0.7071, -0.7071, 0.0, -0.7071, -0.7071, 0.0, 0.7071, -0.7071, 0.0, 0.7071, -0.7071, 0.0, 0.7071, -0.7071, 0.0, 0.7071, 0.7071, 5.485e-07, 0.7071, 0.7071, 5.485e-07, 0.7071, 0.7071, 5.485e-07, 0.7071, 0.7071, 5.485e-07, 0.7071, 0.7071, 0.0, 0.7071, 0.7071, 0.0, 0.7071, 0.7071, 0.0, 0.7071, 0.7071, 0.0, 0.7071, 0.7071, -3.517e-07, 0.7071, 0.7071, -3.517e-07, 0.7071, 0.7071, -3.517e-07, 0.7071, 0.7071, -3.517e-07, 0.7071, 0.7071, 0.0, 0.7071, 0.7071, 0.0, 0.7071, 0.7071, 0.0, 0.7071, 0.7071, 0.0, 0.7071, 0.7071, 3.517e-07, -0.7071, 0.7071, 3.517e-07, -0.7071, 0.7071, 3.517e-07, -0.7071, 0.7071, 3.517e-07, -0.7071, 0.7071, 0.0, -0.7071, 0.7071, 0.0, -0.7071, 0.7071, 0.0, -0.7071, 0.7071, 0.0, -0.7071, 0.7071, -5.485e-07, -0.7071, 0.7071, -5.485e-07, -0.7071, 0.7071, -5.485e-07, -0.7071, 0.7071, -5.485e-07, -0.7071, 0.7071, 0.0, -0.7071, 0.7071, 0.0, -0.7071, 0.7071, 0.0, -0.7071, 0.7071, 0.0, -0.7071, -0.7071, 5.485e-07, -0.7071, -0.7071, 5.485e-07, -0.7071, -0.7071, 5.485e-07, -0.7071, -0.7071, 5.485e-07, -0.7071, -0.7071, 0.0, -0.7071, -0.7071, 0.0, -0.7071, -0.7071, 0.0, -0.7071, -0.7071, 0.0, -0.7071, -0.7071, -3.517e-07, -0.7071, -0.7071, -3.517e-07, -0.7071, -0.7071, -3.517e-07, -0.7071, -0.7071, -3.517e-07, -0.7071, -0.7071, 0.0, -0.7071, -0.7071, 0.0, -0.7071, -0.7071, 0.0, -0.7071, -0.7071, 0.0, -0.7071, -0.7071, 3.517e-07, 0.7071, -0.7071, 3.517e-07, 0.7071, -0.7071, 3.517e-07, 0.7071, -0.7071, 3.517e-07, 0.7071, -0.7071, 0.0, 0.7071, -0.7071, 0.0, 0.7071, -0.7071, 0.0, 0.7071, -0.7071, 0.0, 0.7071, -0.7071, -5.485e-07, 0.7071, -0.7071, -5.485e-07, 0.7071, -0.7071, -5.485e-07, 0.7071, -0.7071, -5.485e-07, 0.7071, -0.7071, 0.0, 0.7071, -0.7071, 0.0, 0.7071, -0.7071, 0.0, 0.7071, -0.7071, 0.0, 0.7071, 0.0, 1.0, 0.0, 0.0, 1.0, 0.0, 0.0, 1.0, 0.0, 0.0, 1.0, 0.0, 0.866, 0.0, 0.5, 0.866, 0.0, 0.5, 0.866, 0.0, 0.5, 0.866, 0.0, 0.5, 0.5, 0.0, -0.866, 0.5, 0.0, -0.866, 0.5, 0.0, -0.866, 0.5, 0.0, -0.866, -0.866, 0.0, -0.5, -0.866, 0.0, -0.5, -0.866, 0.0, -0.5, -0.866, 0.0, -0.5, -0.5, 0.0, 0.866, -0.5, 0.0, 0.866, -0.5, 0.0, 0.866, -0.5, 0.0, 0.866, 0.866, 1.934e-07, 0.5, 0.866, 1.934e-07, 0.5, 0.866, 1.934e-07, 0.5, 0.866, 1.934e-07, 0.5, 0.866, 0.0, 0.5, 0.866, 0.0, 0.5, 0.866, 0.0, 0.5, 0.866, 0.0, 0.5, 0.866, 7.034e-08, 0.5, 0.866, 7.034e-08, 0.5, 0.866, 7.034e-08, 0.5, 0.866, 7.034e-08, 0.5, 0.866, 0.0, 0.5, 0.866, 0.0, 0.5, 0.866, 0.0, 0.5, 0.866, 0.0, 0.5, 0.5, 3.165e-07, -0.866, 0.5, 3.165e-07, -0.866, 0.5, 3.165e-07, -0.866, 0.5, 3.165e-07, -0.866, 0.5, 0.0, -0.866, 0.5, 0.0, -0.866, 0.5, 0.0, -0.866, 0.5, 0.0, -0.866, 0.5, -2.198e-07, -0.866, 0.5, -2.198e-07, -0.866, 0.5, -2.198e-07, -0.866, 0.5, -2.198e-07, -0.866, 0.5, 0.0, -0.866, 0.5, 0.0, -0.866, 0.5, 0.0, -0.866, 0.5, 0.0, -0.866, -0.866, 1.934e-07, -0.5, -0.866, 1.934e-07, -0.5, -0.866, 1.934e-07, -0.5, -0.866, 1.934e-07, -0.5, -0.866, 0.0, -0.5, -0.866, 0.0, -0.5, -0.866, 0.0, -0.5, -0.866, 0.0, -0.5, -0.866, 7.034e-08, -0.5, -0.866, 7.034e-08, -0.5, -0.866, 7.034e-08, -0.5, -0.866, 7.034e-08, -0.5, -0.866, 0.0, -0.5, -0.866, 0.0, -0.5, -0.866, 0.0, -0.5, -0.866, 0.0, -0.5, -0.5, 3.165e-07, 0.866, -0.5, 3.165e-07, 0.866, -0.5, 3.165e-07, 0.866, -0.5, 3.165e-07, 0.866, -0.5, 0.0, 0.866, -0.5, 0.0, 0.866, -0.5, 0.0, 0.866, -0.5, 0.0, 0.866, -0.5, -2.198e-07, 0.866, -0.5, -2.198e-07, 0.866, -0.5, -2.198e-07, 0.866, -0.5, -2.198e-07, 0.866, -0.5, 0.0, 0.866, -0.5, 0.0, 0.866, -0.5, 0.0, 0.866, -0.5, 0.0, 0.866, 0.0, 1.0, 0.0, 0.0, 1.0, 0.0, 0.0, 1.0, 0.0, 0.0, 1.0, 0.0, 0.9659, 0.0, 0.2588, 0.9659, 0.0, 0.2588, 0.9659, 0.0, 0.2588, 0.9659, 0.0, 0.2588, 0.2588, 0.0, -0.9659, 0.2588, 0.0, -0.9659, 0.2588, 0.0, -0.9659, 0.2588, 0.0, -0.9659, -0.9659, 0.0, -0.2588, -0.9659, 0.0, -0.2588, -0.9659, 0.0, -0.2588, -0.9659, 0.0, -0.2588, -0.2588, 0.0, 0.9659, -0.2588, 0.0, 0.9659, -0.2588, 0.0, 0.9659, -0.2588, 0.0, 0.9659, 0.9659, 3.517e-08, 0.2588, 0.9659, 3.517e-08, 0.2588, 0.9659, 3.517e-08, 0.2588, 0.9659, 3.517e-08, 0.2588, 0.9659, 0.0, 0.2588, 0.9659, 0.0, 0.2588, 0.9659, 0.0, 0.2588, 0.9659, 0.0, 0.2588, 0.9659, 1.407e-07, 0.2588, 0.9659, 1.407e-07, 0.2588, 0.9659, 1.407e-07, 0.2588, 0.9659, 1.407e-07, 0.2588, 0.9659, 0.0, 0.2588, 0.9659, 0.0, 0.2588, 0.9659, 0.0, 0.2588, 0.9659, 0.0, 0.2588, 0.2588, 5.979e-07, -0.9659, 0.2588, 5.979e-07, -0.9659, 0.2588, 5.979e-07, -0.9659, 0.2588, 5.979e-07, -0.9659, 0.2588, 0.0, -0.9659, 0.2588, 0.0, -0.9659, 0.2588, 0.0, -0.9659, 0.2588, 0.0, -0.9659, 0.2588, -6.595e-07, -0.9659, 0.2588, -6.595e-07, -0.9659, 0.2588, -6.595e-07, -0.9659, 0.2588, -6.595e-07, -0.9659, 0.2588, 0.0, -0.9659, 0.2588, 0.0, -0.9659, 0.2588, 0.0, -0.9659, 0.2588, 0.0, -0.9659, -0.9659, 3.517e-08, -0.2588, -0.9659, 3.517e-08, -0.2588, -0.9659, 3.517e-08, -0.2588, -0.9659, 3.517e-08, -0.2588, -0.9659, 0.0, -0.2588, -0.9659, 0.0, -0.2588, -0.9659, 0.0, -0.2588, -0.9659, 0.0, -0.2588, -0.9659, 1.407e-07, -0.2588, -0.9659, 1.407e-07, -0.2588, -0.9659, 1.407e-07, -0.2588, -0.9659, 1.407e-07, -0.2588, -0.9659, 0.0, -0.2588, -0.9659, 0.0, -0.2588, -0.9659, 0.0, -0.2588, -0.9659, 0.0, -0.2588, -0.2588, 5.979e-07, 0.9659, -0.2588, 5.979e-07, 0.9659, -0.2588, 5.979e-07, 0.9659, -0.2588, 5.979e-07, 0.9659, -0.2588, 0.0, 0.9659, -0.2588, 0.0, 0.9659, -0.2588, 0.0, 0.9659, -0.2588, 0.0, 0.9659, -0.2588, -6.595e-07, 0.9659, -0.2588, -6.595e-07, 0.9659, -0.2588, -6.595e-07, 0.9659, -0.2588, -6.595e-07, 0.9659, -0.2588, 0.0, 0.9659, -0.2588, 0.0, 0.9659, -0.2588, 0.0, 0.9659, -0.2588, 0.0, 0.9659, 0.0, 1.0, 0.0, 0.0, 1.0, 0.0, 0.0, 1.0, 0.0, 0.0, 1.0, 0.0, 1.0, 0.0, 0.0, 1.0, 0.0, 0.0, 1.0, 0.0, 0.0, 1.0, 0.0, 0.0, 0.0, 0.0, -1.0, 0.0, 0.0, -1.0, 0.0, 0.0, -1.0, 0.0, 0.0, -1.0, -1.0, 0.0, 0.0, -1.0, 0.0, 0.0, -1.0, 0.0, 0.0, -1.0, 0.0, 0.0, 0.0, 0.0, 1.0, 0.0, 0.0, 1.0, 0.0, 0.0, 1.0, 0.0, 0.0, 1.0, 1.0, 6.331e-07, 0.0, 1.0, 6.331e-07, 0.0, 1.0, 6.331e-07, 0.0, 1.0, 6.331e-07, 0.0, 1.0, 0.0, 0.0, 1.0, 0.0, 0.0, 1.0, 0.0, 0.0, 1.0, 0.0, 0.0, 1.0, -6.331e-07, 0.0, 1.0, -6.331e-07, 0.0, 1.0, -6.331e-07, 0.0, 1.0, -6.331e-07, 0.0, 1.0, 0.0, 0.0, 1.0, 0.0, 0.0, 1.0, 0.0, 0.0, 1.0, 0.0, 0.0, 0.0, 0.0, -1.0, 0.0, 0.0, -1.0, 0.0, 0.0, -1.0, 0.0, 0.0, -1.0, -5.391e-07, 0.0, -1.0, -5.391e-07, 0.0, -1.0, -5.391e-07, 0.0, -1.0, -5.391e-07, 0.0, -1.0, 0.0, 0.0, -1.0, 0.0, 0.0, -1.0, 0.0, 0.0, -1.0, 0.0, 0.0, -1.0, 5.391e-07, 0.0, -1.0, 5.391e-07, 0.0, -1.0, 5.391e-07, 0.0, -1.0, 5.391e-07, 0.0, -1.0, -1.0, 6.331e-07, 0.0, -1.0, 6.331e-07, 0.0, -1.0, 6.331e-07, 0.0, -1.0, 6.331e-07, 0.0, -1.0, 0.0, 0.0, -1.0, 0.0, 0.0, -1.0, 0.0, 0.0, -1.0, 0.0, 0.0, -1.0, -6.331e-07, 0.0, -1.0, -6.331e-07, 0.0, -1.0, -6.331e-07, 0.0, -1.0, -6.331e-07, 0.0, -1.0, 0.0, 0.0, -1.0, 0.0, 0.0, -1.0, 0.0, 0.0, -1.0, 0.0, 0.0, 0.0, 0.0, 1.0, 0.0, 0.0, 1.0, 0.0, 0.0, 1.0, 0.0, 0.0, 1.0, 5.391e-07, 0.0, 1.0, 5.391e-07, 0.0, 1.0, 5.391e-07, 0.0, 1.0, 5.391e-07, 0.0, 1.0, 0.0, 0.0, 1.0, 0.0, 0.0, 1.0, 0.0, 0.0, 1.0, 0.0, 0.0, 1.0, -5.391e-07, 0.0, 1.0, -5.391e-07, 0.0, 1.0, -5.391e-07, 0.0, 1.0, -5.391e-07, 0.0, 1.0, 0.0, 1.0, 0.0, 0.0, 1.0, 0.0, 0.0, 1.0, 0.0, 0.0, 1.0, 0.0, 0.9659, 0.0, -0.2588, 0.9659, 0.0, -0.2588, 0.9659, 0.0, -0.2588, 0.9659, 0.0, -0.2588, -0.2588, 0.0, -0.9659, -0.2588, 0.0, -0.9659, -0.2588, 0.0, -0.9659, -0.2588, 0.0, -0.9659, -0.9659, 0.0, 0.2588, -0.9659, 0.0, 0.2588, -0.9659, 0.0, 0.2588, -0.9659, 0.0, 0.2588, 0.2588, 0.0, 0.9659, 0.2588, 0.0, 0.9659, 0.2588, 0.0, 0.9659, 0.2588, 0.0, 0.9659, 0.9659, -1.407e-07, -0.2588, 0.9659, -1.407e-07, -0.2588, 0.9659, -1.407e-07, -0.2588, 0.9659, -1.407e-07, -0.2588, 0.9659, 0.0, -0.2588, 0.9659, 0.0, -0.2588, 0.9659, 0.0, -0.2588, 0.9659, 0.0, -0.2588, 0.9659, -3.517e-08, -0.2588, 0.9659, -3.517e-08, -0.2588, 0.9659, -3.517e-08, -0.2588, 0.9659, -3.517e-08, -0.2588, 0.9659, 0.0, -0.2588, 0.9659, 0.0, -0.2588, 0.9659, 0.0, -0.2588, 0.9659, 0.0, -0.2588, -0.2588, 6.595e-07, -0.9659, -0.2588, 6.595e-07, -0.9659, -0.2588, 6.595e-07, -0.9659, -0.2588, 6.595e-07, -0.9659, -0.2588, 0.0, -0.9659, -0.2588, 0.0, -0.9659, -0.2588, 0.0, -0.9659, -0.2588, 0.0, -0.9659, -0.2588, -5.979e-07, -0.9659, -0.2588, -5.979e-07, -0.9659, -0.2588, -5.979e-07, -0.9659, -0.2588, -5.979e-07, -0.9659, -0.2588, 0.0, -0.9659, -0.2588, 0.0, -0.9659, -0.2588, 0.0, -0.9659, -0.2588, 0.0, -0.9659, -0.9659, -1.407e-07, 0.2588, -0.9659, -1.407e-07, 0.2588, -0.9659, -1.407e-07, 0.2588, -0.9659, -1.407e-07, 0.2588, -0.9659, 0.0, 0.2588, -0.9659, 0.0, 0.2588, -0.9659, 0.0, 0.2588, -0.9659, 0.0, 0.2588, -0.9659, -3.517e-08, 0.2588, -0.9659, -3.517e-08, 0.2588, -0.9659, -3.517e-08, 0.2588, -0.9659, -3.517e-08, 0.2588, -0.9659, 0.0, 0.2588, -0.9659, 0.0, 0.2588, -0.9659, 0.0, 0.2588, -0.9659, 0.0, 0.2588, 0.2588, 6.595e-07, 0.9659, 0.2588, 6.595e-07, 0.9659, 0.2588, 6.595e-07, 0.9659, 0.2588, 6.595e-07, 0.9659, 0.2588, 0.0, 0.9659, 0.2588, 0.0, 0.9659, 0.2588, 0.0, 0.9659, 0.2588, 0.0, 0.9659, 0.2588, -5.979e-07, 0.9659, 0.2588, -5.979e-07, 0.9659, 0.2588, -5.979e-07, 0.9659, 0.2588, -5.979e-07, 0.9659, 0.2588, 0.0, 0.9659, 0.2588, 0.0, 0.9659, 0.2588, 0.0, 0.9659, 0.2588, 0.0, 0.9659, 0.0, 1.0, 0.0, 0.0, 1.0, 0.0, 0.0, 1.0, 0.0, 0.0, 1.0, 0.0, 0.866, 0.0, -0.5, 0.866, 0.0, -0.5, 0.866, 0.0, -0.5, 0.866, 0.0, -0.5, -0.5, 0.0, -0.866, -0.5, 0.0, -0.866, -0.5, 0.0, -0.866, -0.5, 0.0, -0.866, -0.866, 0.0, 0.5, -0.866, 0.0, 0.5, -0.866, 0.0, 0.5, -0.866, 0.0, 0.5, 0.5, 0.0, 0.866, 0.5, 0.0, 0.866, 0.5, 0.0, 0.866, 0.5, 0.0, 0.866, 0.866, -7.034e-08, -0.5, 0.866, -7.034e-08, -0.5, 0.866, -7.034e-08, -0.5, 0.866, -7.034e-08, -0.5, 0.866, 0.0, -0.5, 0.866, 0.0, -0.5, 0.866, 0.0, -0.5, 0.866, 0.0, -0.5, 0.866, -1.934e-07, -0.5, 0.866, -1.934e-07, -0.5, 0.866, -1.934e-07, -0.5, 0.866, -1.934e-07, -0.5, 0.866, 0.0, -0.5, 0.866, 0.0, -0.5, 0.866, 0.0, -0.5, 0.866, 0.0, -0.5, -0.5, 2.198e-07, -0.866, -0.5, 2.198e-07, -0.866, -0.5, 2.198e-07, -0.866, -0.5, 2.198e-07, -0.866, -0.5, 0.0, -0.866, -0.5, 0.0, -0.866, -0.5, 0.0, -0.866, -0.5, 0.0, -0.866, -0.5, -3.165e-07, -0.866, -0.5, -3.165e-07, -0.866, -0.5, -3.165e-07, -0.866, -0.5, -3.165e-07, -0.866, -0.5, 0.0, -0.866, -0.5, 0.0, -0.866, -0.5, 0.0, -0.866, -0.5, 0.0, -0.866, -0.866, -7.034e-08, 0.5, -0.866, -7.034e-08, 0.5, -0.866, -7.034e-08, 0.5, -0.866, -7.034e-08, 0.5, -0.866, 0.0, 0.5, -0.866, 0.0, 0.5, -0.866, 0.0, 0.5, -0.866, 0.0, 0.5, -0.866, -1.934e-07, 0.5, -0.866, -1.934e-07, 0.5, -0.866, -1.934e-07, 0.5, -0.866, -1.934e-07, 0.5, -0.866, 0.0, 0.5, -0.866, 0.0, 0.5, -0.866, 0.0, 0.5, -0.866, 0.0, 0.5, 0.5, 2.198e-07, 0.866, 0.5, 2.198e-07, 0.866, 0.5, 2.198e-07, 0.866, 0.5, 2.198e-07, 0.866, 0.5, 0.0, 0.866, 0.5, 0.0, 0.866, 0.5, 0.0, 0.866, 0.5, 0.0, 0.866, 0.5, -3.165e-07, 0.866, 0.5, -3.165e-07, 0.866, 0.5, -3.165e-07, 0.866, 0.5, -3.165e-07, 0.866, 0.5, 0.0, 0.866, 0.5, 0.0, 0.866, 0.5, 0.0, 0.866, 0.5, 0.0, 0.866, 0.0, 1.0, 0.0, 0.0, 1.0, 0.0, 0.0, 1.0, 0.0, 0.0, 1.0, 0.0, 0.7071, 0.0, -0.7071, 0.7071, 0.0, -0.7071, 0.7071, 0.0, -0.7071, 0.7071, 0.0, -0.7071, -0.7071, 0.0, -0.7071, -0.7071, 0.0, -0.7071, -0.7071, 0.0, -0.7071, -0.7071, 0.0, -0.7071, -0.7071, 0.0, 0.7071, -0.7071, 0.0, 0.7071, -0.7071, 0.0, 0.7071, -0.7071, 0.0, 0.7071, 0.7071, 0.0, 0.7071, 0.7071, 0.0, 0.7071, 0.7071, 0.0, 0.7071, 0.7071, 0.0, 0.7071, 0.7071, 3.517e-07, -0.7071, 0.7071, 3.517e-07, -0.7071, 0.7071, 3.517e-07, -0.7071, 0.7071, 3.517e-07, -0.7071, 0.7071, 0.0, -0.7071, 0.7071, 0.0, -0.7071, 0.7071, 0.0, -0.7071, 0.7071, 0.0, -0.7071, 0.7071, -5.485e-07, -0.7071, 0.7071, -5.485e-07, -0.7071, 0.7071, -5.485e-07, -0.7071, 0.7071, -5.485e-07, -0.7071, 0.7071, 0.0, -0.7071, 0.7071, 0.0, -0.7071, 0.7071, 0.0, -0.7071, 0.7071, 0.0, -0.7071, -0.7071, 5.485e-07, -0.7071, -0.7071, 5.485e-07, -0.7071, -0.7071, 5.485e-07, -0.7071, -0.7071, 5.485e-07, -0.7071, -0.7071, 0.0, -0.7071, -0.7071, 0.0, -0.7071, -0.7071, 0.0, -0.7071, -0.7071, 0.0, -0.7071, -0.7071, -3.517e-07, -0.7071, -0.7071, -3.517e-07, -0.7071, -0.7071, -3.517e-07, -0.7071, -0.7071, -3.517e-07, -0.7071, -0.7071, 0.0, -0.7071, -0.7071, 0.0, -0.7071, -0.7071, 0.0, -0.7071, -0.7071, 0.0, -0.7071, -0.7071, 3.517e-07, 0.7071, -0.7071, 3.517e-07, 0.7071, -0.7071, 3.517e-07, 0.7071, -0.7071, 3.517e-07, 0.7071, -0.7071, 0.0, 0.7071, -0.7071, 0.0, 0.7071, -0.7071, 0.0, 0.7071, -0.7071, 0.0, 0.7071, -0.7071, -5.485e-07, 0.7071, -0.7071, -5.485e-07, 0.7071, -0.7071, -5.485e-07, 0.7071, -0.7071, -5.485e-07, 0.7071, -0.7071, 0.0, 0.7071, -0.7071, 0.0, 0.7071, -0.7071, 0.0, 0.7071, -0.7071, 0.0, 0.7071, 0.7071, 5.485e-07, 0.7071, 0.7071, 5.485e-07, 0.7071, 0.7071, 5.485e-07, 0.7071, 0.7071, 5.485e-07, 0.7071, 0.7071, 0.0, 0.7071, 0.7071, 0.0, 0.7071, 0.7071, 0.0, 0.7071, 0.7071, 0.0, 0.7071, 0.7071, -3.517e-07, 0.7071, 0.7071, -3.517e-07, 0.7071, 0.7071, -3.517e-07, 0.7071, 0.7071, -3.517e-07, 0.7071, 0.7071, 0.0, 0.7071, 0.7071, 0.0, 0.7071, 0.7071, 0.0, 0.7071, 0.7071, 0.0, 0.7071, 0.0, 1.0, 0.0, 0.0, 1.0, 0.0, 0.0, 1.0, 0.0, 0.0, 1.0, 0.0, 0.5, 0.0, -0.866, 0.5, 0.0, -0.866, 0.5, 0.0, -0.866, 0.5, 0.0, -0.866, -0.866, 0.0, -0.5, -0.866, 0.0, -0.5, -0.866, 0.0, -0.5, -0.866, 0.0, -0.5, -0.5, 0.0, 0.866, -0.5, 0.0, 0.866, -0.5, 0.0, 0.866, -0.5, 0.0, 0.866, 0.866, 0.0, 0.5, 0.866, 0.0, 0.5, 0.866, 0.0, 0.5, 0.866, 0.0, 0.5, 0.5, 3.165e-07, -0.866, 0.5, 3.165e-07, -0.866, 0.5, 3.165e-07, -0.866, 0.5, 3.165e-07, -0.866, 0.5, 0.0, -0.866, 0.5, 0.0, -0.866, 0.5, 0.0, -0.866, 0.5, 0.0, -0.866, 0.5, -2.198e-07, -0.866, 0.5, -2.198e-07, -0.866, 0.5, -2.198e-07, -0.866, 0.5, -2.198e-07, -0.866, 0.5, 0.0, -0.866, 0.5, 0.0, -0.866, 0.5, 0.0, -0.866, 0.5, 0.0, -0.866, -0.866, 1.934e-07, -0.5, -0.866, 1.934e-07, -0.5, -0.866, 1.934e-07, -0.5, -0.866, 1.934e-07, -0.5, -0.866, 0.0, -0.5, -0.866, 0.0, -0.5, -0.866, 0.0, -0.5, -0.866, 0.0, -0.5, -0.866, 7.034e-08, -0.5, -0.866, 7.034e-08, -0.5, -0.866, 7.034e-08, -0.5, -0.866, 7.034e-08, -0.5, -0.866, 0.0, -0.5, -0.866, 0.0, -0.5, -0.866, 0.0, -0.5, -0.866, 0.0, -0.5, -0.5, 3.165e-07, 0.866, -0.5, 3.165e-07, 0.866, -0.5, 3.165e-07, 0.866, -0.5, 3.165e-07, 0.866, -0.5, 0.0, 0.866, -0.5, 0.0, 0.866, -0.5, 0.0, 0.866, -0.5, 0.0, 0.866, -0.5, -2.198e-07, 0.866, -0.5, -2.198e-07, 0.866, -0.5, -2.198e-07, 0.866, -0.5, -2.198e-07, 0.866, -0.5, 0.0, 0.866, -0.5, 0.0, 0.866, -0.5, 0.0, 0.866, -0.5, 0.0, 0.866, 0.866, 1.934e-07, 0.5, 0.866, 1.934e-07, 0.5, 0.866, 1.934e-07, 0.5, 0.866, 1.934e-07, 0.5, 0.866, 0.0, 0.5, 0.866, 0.0, 0.5, 0.866, 0.0, 0.5, 0.866, 0.0, 0.5, 0.866, 7.034e-08, 0.5, 0.866, 7.034e-08, 0.5, 0.866, 7.034e-08, 0.5, 0.866, 7.034e-08, 0.5, 0.866, 0.0, 0.5, 0.866, 0.0, 0.5, 0.866, 0.0, 0.5, 0.866, 0.0, 0.5, 0.0, 1.0, 8.454e-08, 0.0, 1.0, 8.454e-08, 0.0, 1.0, 8.454e-08, 0.0, 1.0, 8.454e-08, 0.2588, 0.0, -0.9659, 0.2588, 0.0, -0.9659, 0.2588, 0.0, -0.9659, 0.2588, 0.0, -0.9659, -0.9659, 0.0, -0.2588, -0.9659, 0.0, -0.2588, -0.9659, 0.0, -0.2588, -0.9659, 0.0, -0.2588, -0.2588, 0.0, 0.9659, -0.2588, 0.0, 0.9659, -0.2588, 0.0, 0.9659, -0.2588, 0.0, 0.9659, 0.9659, 0.0, 0.2588, 0.9659, 0.0, 0.2588, 0.9659, 0.0, 0.2588, 0.9659, 0.0, 0.2588, 0.2588, 5.979e-07, -0.9659, 0.2588, 5.979e-07, -0.9659, 0.2588, 5.979e-07, -0.9659, 0.2588, 5.979e-07, -0.9659, 0.2588, 0.0, -0.9659, 0.2588, 0.0, -0.9659, 0.2588, 0.0, -0.9659, 0.2588, 0.0, -0.9659, 0.2588, -6.595e-07, -0.9659, 0.2588, -6.595e-07, -0.9659, 0.2588, -6.595e-07, -0.9659, 0.2588, -6.595e-07, -0.9659, 0.2588, 0.0, -0.9659, 0.2588, 0.0, -0.9659, 0.2588, 0.0, -0.9659, 0.2588, 0.0, -0.9659, -0.9659, 3.517e-08, -0.2588, -0.9659, 3.517e-08, -0.2588, -0.9659, 3.517e-08, -0.2588, -0.9659, 3.517e-08, -0.2588, -0.9659, 0.0, -0.2588, -0.9659, 0.0, -0.2588, -0.9659, 0.0, -0.2588, -0.9659, 0.0, -0.2588, -0.9659, 1.407e-07, -0.2588, -0.9659, 1.407e-07, -0.2588, -0.9659, 1.407e-07, -0.2588, -0.9659, 1.407e-07, -0.2588, -0.9659, 0.0, -0.2588, -0.9659, 0.0, -0.2588, -0.9659, 0.0, -0.2588, -0.9659, 0.0, -0.2588, -0.2588, 5.979e-07, 0.9659, -0.2588, 5.979e-07, 0.9659, -0.2588, 5.979e-07, 0.9659, -0.2588, 5.979e-07, 0.9659, -0.2588, 0.0, 0.9659, -0.2588, 0.0, 0.9659, -0.2588, 0.0, 0.9659, -0.2588, 0.0, 0.9659, -0.2588, -6.595e-07, 0.9659, -0.2588, -6.595e-07, 0.9659, -0.2588, -6.595e-07, 0.9659, -0.2588, -6.595e-07, 0.9659, -0.2588, 0.0, 0.9659, -0.2588, 0.0, 0.9659, -0.2588, 0.0, 0.9659, -0.2588, 0.0, 0.9659, 0.9659, 3.517e-08, 0.2588, 0.9659, 3.517e-08, 0.2588, 0.9659, 3.517e-08, 0.2588, 0.9659, 3.517e-08, 0.2588, 0.9659, 0.0, 0.2588, 0.9659, 0.0, 0.2588, 0.9659, 0.0, 0.2588, 0.9659, 0.0, 0.2588, 0.9659, 1.407e-07, 0.2588, 0.9659, 1.407e-07, 0.2588, 0.9659, 1.407e-07, 0.2588, 0.9659, 1.407e-07, 0.2588, 0.9659, 0.0, 0.2588, 0.9659, 0.0, 0.2588, 0.9659, 0.0, 0.2588, 0.9659, 0.0, 0.2588, 0.0, 1.0, 0.0, 0.0, 1.0, 0.0, 0.0, 1.0, 0.0, 0.0, 1.0, 0.0, 0.0, 0.0, -1.0, 0.0, 0.0, -1.0, 0.0, 0.0, -1.0, 0.0, 0.0, -1.0, -1.0, 0.0, 0.0, -1.0, 0.0, 0.0, -1.0, 0.0, 0.0, -1.0, 0.0, 0.0, 0.0, 0.0, 1.0, 0.0, 0.0, 1.0, 0.0, 0.0, 1.0, 0.0, 0.0, 1.0, 1.0, 0.0, 0.0, 1.0, 0.0, 0.0, 1.0, 0.0, 0.0, 1.0, 0.0, 0.0, 0.0, 0.0, -1.0, 0.0, 0.0, -1.0, 0.0, 0.0, -1.0, 0.0, 0.0, -1.0, 0.0, 0.0, -1.0, 0.0, 0.0, -1.0, 0.0, 0.0, -1.0, 0.0, 0.0, -1.0, 0.0, 0.0, -1.0, 0.0, 0.0, -1.0, 0.0, 0.0, -1.0, 0.0, 0.0, -1.0, 0.0, 0.0, -1.0, 0.0, 0.0, -1.0, 0.0, 0.0, -1.0, 0.0, 0.0, -1.0, -1.0, 6.331e-07, 0.0, -1.0, 6.331e-07, 0.0, -1.0, 6.331e-07, 0.0, -1.0, 6.331e-07, 0.0, -1.0, 0.0, 0.0, -1.0, 0.0, 0.0, -1.0, 0.0, 0.0, -1.0, 0.0, 0.0, -1.0, -6.331e-07, 0.0, -1.0, -6.331e-07, 0.0, -1.0, -6.331e-07, 0.0, -1.0, -6.331e-07, 0.0, -1.0, 0.0, 0.0, -1.0, 0.0, 0.0, -1.0, 0.0, 0.0, -1.0, 0.0, 0.0, 0.0, 0.0, 1.0, 0.0, 0.0, 1.0, 0.0, 0.0, 1.0, 0.0, 0.0, 1.0, 0.0, 0.0, 1.0, 0.0, 0.0, 1.0, 0.0, 0.0, 1.0, 0.0, 0.0, 1.0, 0.0, 0.0, 1.0, 0.0, 0.0, 1.0, 0.0, 0.0, 1.0, 0.0, 0.0, 1.0, 0.0, 0.0, 1.0, 0.0, 0.0, 1.0, 0.0, 0.0, 1.0, 0.0, 0.0, 1.0, 1.0, 6.331e-07, 0.0, 1.0, 6.331e-07, 0.0, 1.0, 6.331e-07, 0.0, 1.0, 6.331e-07, 0.0, 1.0, 0.0, 0.0, 1.0, 0.0, 0.0, 1.0, 0.0, 0.0, 1.0, 0.0, 0.0, 1.0, -6.331e-07, 0.0, 1.0, -6.331e-07, 0.0, 1.0, -6.331e-07, 0.0, 1.0, -6.331e-07, 0.0, 1.0, 0.0, 0.0, 1.0, 0.0, 0.0, 1.0, 0.0, 0.0, 1.0, 0.0, 0.0, 0.0, 1.0, -4.227e-08, 0.0, 1.0, -4.227e-08, 0.0, 1.0, -4.227e-08, 0.0, 1.0, -4.227e-08, -0.2588, 0.0, -0.9659, -0.2588, 0.0, -0.9659, -0.2588, 0.0, -0.9659, -0.2588, 0.0, -0.9659, -0.9659, 0.0, 0.2588, -0.9659, 0.0, 0.2588, -0.9659, 0.0, 0.2588, -0.9659, 0.0, 0.2588, 0.2588, 0.0, 0.9659, 0.2588, 0.0, 0.9659, 0.2588, 0.0, 0.9659, 0.2588, 0.0, 0.9659, 0.9659, 0.0, -0.2588, 0.9659, 0.0, -0.2588, 0.9659, 0.0, -0.2588, 0.9659, 0.0, -0.2588, -0.2588, 6.595e-07, -0.9659, -0.2588, 6.595e-07, -0.9659, -0.2588, 6.595e-07, -0.9659, -0.2588, 6.595e-07, -0.9659, -0.2588, 0.0, -0.9659, -0.2588, 0.0, -0.9659, -0.2588, 0.0, -0.9659, -0.2588, 0.0, -0.9659, -0.2588, -5.979e-07, -0.9659, -0.2588, -5.979e-07, -0.9659, -0.2588, -5.979e-07, -0.9659, -0.2588, -5.979e-07, -0.9659, -0.2588, 0.0, -0.9659, -0.2588, 0.0, -0.9659, -0.2588, 0.0, -0.9659, -0.2588, 0.0, -0.9659, -0.9659, -1.407e-07, 0.2588, -0.9659, -1.407e-07, 0.2588, -0.9659, -1.407e-07, 0.2588, -0.9659, -1.407e-07, 0.2588, -0.9659, 0.0, 0.2588, -0.9659, 0.0, 0.2588, -0.9659, 0.0, 0.2588, -0.9659, 0.0, 0.2588, -0.9659, -3.517e-08, 0.2588, -0.9659, -3.517e-08, 0.2588, -0.9659, -3.517e-08, 0.2588, -0.9659, -3.517e-08, 0.2588, -0.9659, 0.0, 0.2588, -0.9659, 0.0, 0.2588, -0.9659, 0.0, 0.2588, -0.9659, 0.0, 0.2588, 0.2588, 6.595e-07, 0.9659, 0.2588, 6.595e-07, 0.9659, 0.2588, 6.595e-07, 0.9659, 0.2588, 6.595e-07, 0.9659, 0.2588, 0.0, 0.9659, 0.2588, 0.0, 0.9659, 0.2588, 0.0, 0.9659, 0.2588, 0.0, 0.9659, 0.2588, -5.979e-07, 0.9659, 0.2588, -5.979e-07, 0.9659, 0.2588, -5.979e-07, 0.9659, 0.2588, -5.979e-07, 0.9659, 0.2588, 0.0, 0.9659, 0.2588, 0.0, 0.9659, 0.2588, 0.0, 0.9659, 0.2588, 0.0, 0.9659, 0.9659, -1.407e-07, -0.2588, 0.9659, -1.407e-07, -0.2588, 0.9659, -1.407e-07, -0.2588, 0.9659, -1.407e-07, -0.2588, 0.9659, 0.0, -0.2588, 0.9659, 0.0, -0.2588, 0.9659, 0.0, -0.2588, 0.9659, 0.0, -0.2588, 0.9659, -3.517e-08, -0.2588, 0.9659, -3.517e-08, -0.2588, 0.9659, -3.517e-08, -0.2588, 0.9659, -3.517e-08, -0.2588, 0.9659, 0.0, -0.2588, 0.9659, 0.0, -0.2588, 0.9659, 0.0, -0.2588, 0.9659, 0.0, -0.2588, 0.0, 1.0, 0.0, 0.0, 1.0, 0.0, 0.0, 1.0, 0.0, 0.0, 1.0, 0.0, -0.5, 0.0, -0.866, -0.5, 0.0, -0.866, -0.5, 0.0, -0.866, -0.5, 0.0, -0.866, -0.866, 0.0, 0.5, -0.866, 0.0, 0.5, -0.866, 0.0, 0.5, -0.866, 0.0, 0.5, 0.5, 0.0, 0.866, 0.5, 0.0, 0.866, 0.5, 0.0, 0.866, 0.5, 0.0, 0.866, 0.866, 0.0, -0.5, 0.866, 0.0, -0.5, 0.866, 0.0, -0.5, 0.866, 0.0, -0.5, -0.5, 2.198e-07, -0.866, -0.5, 2.198e-07, -0.866, -0.5, 2.198e-07, -0.866, -0.5, 2.198e-07, -0.866, -0.5, 0.0, -0.866, -0.5, 0.0, -0.866, -0.5, 0.0, -0.866, -0.5, 0.0, -0.866, -0.5, -3.165e-07, -0.866, -0.5, -3.165e-07, -0.866, -0.5, -3.165e-07, -0.866, -0.5, -3.165e-07, -0.866, -0.5, 0.0, -0.866, -0.5, 0.0, -0.866, -0.5, 0.0, -0.866, -0.5, 0.0, -0.866, -0.866, -7.034e-08, 0.5, -0.866, -7.034e-08, 0.5, -0.866, -7.034e-08, 0.5, -0.866, -7.034e-08, 0.5, -0.866, 0.0, 0.5, -0.866, 0.0, 0.5, -0.866, 0.0, 0.5, -0.866, 0.0, 0.5, -0.866, -1.934e-07, 0.5, -0.866, -1.934e-07, 0.5, -0.866, -1.934e-07, 0.5, -0.866, -1.934e-07, 0.5, -0.866, 0.0, 0.5, -0.866, 0.0, 0.5, -0.866, 0.0, 0.5, -0.866, 0.0, 0.5, 0.5, 2.198e-07, 0.866, 0.5, 2.198e-07, 0.866, 0.5, 2.198e-07, 0.866, 0.5, 2.198e-07, 0.866, 0.5, 0.0, 0.866, 0.5, 0.0, 0.866, 0.5, 0.0, 0.866, 0.5, 0.0, 0.866, 0.5, -3.165e-07, 0.866, 0.5, -3.165e-07, 0.866, 0.5, -3.165e-07, 0.866, 0.5, -3.165e-07, 0.866, 0.5, 0.0, 0.866, 0.5, 0.0, 0.866, 0.5, 0.0, 0.866, 0.5, 0.0, 0.866, 0.866, -7.034e-08, -0.5, 0.866, -7.034e-08, -0.5, 0.866, -7.034e-08, -0.5, 0.866, -7.034e-08, -0.5, 0.866, 0.0, -0.5, 0.866, 0.0, -0.5, 0.866, 0.0, -0.5, 0.866, 0.0, -0.5, 0.866, -1.934e-07, -0.5, 0.866, -1.934e-07, -0.5, 0.866, -1.934e-07, -0.5, 0.866, -1.934e-07, -0.5, 0.866, 0.0, -0.5, 0.866, 0.0, -0.5, 0.866, 0.0, -0.5, 0.866, 0.0, -0.5, 0.0, 1.0, 0.0, 0.0, 1.0, 0.0, 0.0, 1.0, 0.0, 0.0, 1.0, 0.0, -0.7071, 0.0, -0.7071, -0.7071, 0.0, -0.7071, -0.7071, 0.0, -0.7071, -0.7071, 0.0, -0.7071, -0.7071, 0.0, 0.7071, -0.7071, 0.0, 0.7071, -0.7071, 0.0, 0.7071, -0.7071, 0.0, 0.7071, 0.7071, 0.0, 0.7071, 0.7071, 0.0, 0.7071, 0.7071, 0.0, 0.7071, 0.7071, 0.0, 0.7071, 0.7071, 0.0, -0.7071, 0.7071, 0.0, -0.7071, 0.7071, 0.0, -0.7071, 0.7071, 0.0, -0.7071, -0.7071, 5.485e-07, -0.7071, -0.7071, 5.485e-07, -0.7071, -0.7071, 5.485e-07, -0.7071, -0.7071, 5.485e-07, -0.7071, -0.7071, 0.0, -0.7071, -0.7071, 0.0, -0.7071, -0.7071, 0.0, -0.7071, -0.7071, 0.0, -0.7071, -0.7071, -3.517e-07, -0.7071, -0.7071, -3.517e-07, -0.7071, -0.7071, -3.517e-07, -0.7071, -0.7071, -3.517e-07, -0.7071, -0.7071, 0.0, -0.7071, -0.7071, 0.0, -0.7071, -0.7071, 0.0, -0.7071, -0.7071, 0.0, -0.7071, -0.7071, 3.517e-07, 0.7071, -0.7071, 3.517e-07, 0.7071, -0.7071, 3.517e-07, 0.7071, -0.7071, 3.517e-07, 0.7071, -0.7071, 0.0, 0.7071, -0.7071, 0.0, 0.7071, -0.7071, 0.0, 0.7071, -0.7071, 0.0, 0.7071, -0.7071, -5.485e-07, 0.7071, -0.7071, -5.485e-07, 0.7071, -0.7071, -5.485e-07, 0.7071, -0.7071, -5.485e-07, 0.7071, -0.7071, 0.0, 0.7071, -0.7071, 0.0, 0.7071, -0.7071, 0.0, 0.7071, -0.7071, 0.0, 0.7071, 0.7071, 5.485e-07, 0.7071, 0.7071, 5.485e-07, 0.7071, 0.7071, 5.485e-07, 0.7071, 0.7071, 5.485e-07, 0.7071, 0.7071, 0.0, 0.7071, 0.7071, 0.0, 0.7071, 0.7071, 0.0, 0.7071, 0.7071, 0.0, 0.7071, 0.7071, -3.517e-07, 0.7071, 0.7071, -3.517e-07, 0.7071, 0.7071, -3.517e-07, 0.7071, 0.7071, -3.517e-07, 0.7071, 0.7071, 0.0, 0.7071, 0.7071, 0.0, 0.7071, 0.7071, 0.0, 0.7071, 0.7071, 0.0, 0.7071, 0.7071, 3.517e-07, -0.7071, 0.7071, 3.517e-07, -0.7071, 0.7071, 3.517e-07, -0.7071, 0.7071, 3.517e-07, -0.7071, 0.7071, 0.0, -0.7071, 0.7071, 0.0, -0.7071, 0.7071, 0.0, -0.7071, 0.7071, 0.0, -0.7071, 0.7071, -5.485e-07, -0.7071, 0.7071, -5.485e-07, -0.7071, 0.7071, -5.485e-07, -0.7071, 0.7071, -5.485e-07, -0.7071, 0.7071, 0.0, -0.7071, 0.7071, 0.0, -0.7071, 0.7071, 0.0, -0.7071, 0.7071, 0.0, -0.7071, -0.6356, 0.4383, -0.6356, -0.6356, 0.4383, -0.6356, -0.6356, 0.4383, -0.6356, -0.6356, 0.4383, -0.6356, -0.6356, 0.4383, 0.6356, -0.6356, 0.4383, 0.6356, -0.6356, 0.4383, 0.6356, -0.6356, 0.4383, 0.6356, 0.6356, 0.4383, 0.6356, 0.6356, 0.4383, 0.6356, 0.6356, 0.4383, 0.6356, 0.6356, 0.4383, 0.6356, 0.6356, 0.4383, -0.6356, 0.6356, 0.4383, -0.6356, 0.6356, 0.4383, -0.6356, 0.6356, 0.4383, -0.6356, 0.0, 1.0, -1.682e-15, 0.0, 1.0, -1.682e-15, 0.0, 1.0, -1.682e-15, 0.0, 1.0, -1.682e-15, 0.0, 1.0, 0.0, 0.0, 1.0, 0.0, 0.0, 1.0, 0.0, 0.0, 1.0, 0.0, 0.0, 1.0, 1.682e-15, 0.0, 1.0, 1.682e-15, 0.0, 1.0, 1.682e-15, 0.0, 1.0, 1.682e-15, 0.0, 1.0, 0.0, 0.0, 1.0, 0.0, 0.0, 1.0, 0.0, 0.0, 1.0, 0.0, -0.6673, 0.3307, -0.6673, -0.6673, 0.3307, -0.6673, -0.6673, 0.3307, -0.6673, -0.6673, 0.3307, -0.6673, -0.6673, 0.3307, 0.6673, -0.6673, 0.3307, 0.6673, -0.6673, 0.3307, 0.6673, -0.6673, 0.3307, 0.6673, 0.6673, 0.3307, 0.6673, 0.6673, 0.3307, 0.6673, 0.6673, 0.3307, 0.6673, 0.6673, 0.3307, 0.6673, 0.6673, 0.3307, -0.6673, 0.6673, 0.3307, -0.6673, 0.6673, 0.3307, -0.6673, 0.6673, 0.3307, -0.6673, 0.0, 1.0, -3.489e-15, 0.0, 1.0, -3.489e-15, 0.0, 1.0, -3.489e-15, 0.0, 1.0, -3.489e-15, 0.0, 1.0, 0.0, 0.0, 1.0, 0.0, 0.0, 1.0, 0.0, 0.0, 1.0, 0.0, 0.0, 1.0, 3.489e-15, 0.0, 1.0, 3.489e-15, 0.0, 1.0, 3.489e-15, 0.0, 1.0, 3.489e-15, 0.0, 1.0, 0.0, 0.0, 1.0, 0.0, 0.0, 1.0, 0.0, 0.0, 1.0, 0.0, -0.7071, 0.0, -0.7071, -0.7071, 0.0, -0.7071, -0.7071, 0.0, -0.7071, -0.7071, 0.0, -0.7071, -0.7071, 3.797e-17, 0.7071, -0.7071, 3.797e-17, 0.7071, -0.7071, 3.797e-17, 0.7071, -0.7071, 3.797e-17, 0.7071, 0.7071, 0.0, 0.7071, 0.7071, 0.0, 0.7071, 0.7071, 0.0, 0.7071, 0.7071, 0.0, 0.7071, 0.7071, -3.797e-17, -0.7071, 0.7071, -3.797e-17, -0.7071, 0.7071, -3.797e-17, -0.7071, 0.7071, -3.797e-17, -0.7071, 0.0, 1.0, 0.0, 0.0, 1.0, 0.0, 0.0, 1.0, 0.0, 0.0, 1.0, 0.0, -0.8941, 0.0, -0.4479, -0.8941, 0.0, -0.4479, -0.8941, 0.0, -0.4479, -0.8941, 0.0, -0.4479, -0.5539, 0.0, 0.8326, -0.5539, 0.0, 0.8326, -0.5539, 0.0, 0.8326, -0.5539, 0.0, 0.8326, 0.8941, 0.0, 0.4479, 0.8941, 0.0, 0.4479, 0.8941, 0.0, 0.4479, 0.8941, 0.0, 0.4479, 0.5539, 0.0, -0.8326, 0.5539, 0.0, -0.8326, 0.5539, 0.0, -0.8326, 0.5539, 0.0, -0.8326, 0.0, 1.0, 0.0, 0.0, 1.0, 0.0, 0.0, 1.0, 0.0, 0.0, 1.0, 0.0, -0.985, 0.0, -0.1725, -0.985, 0.0, -0.1725, -0.985, 0.0, -0.1725, -0.985, 0.0, -0.1725, -0.3679, 0.0, 0.9299, -0.3679, 0.0, 0.9299, -0.3679, 0.0, 0.9299, -0.3679, 0.0, 0.9299, 0.985, 0.0, 0.1725, 0.985, 0.0, 0.1725, 0.985, 0.0, 0.1725, 0.985, 0.0, 0.1725, 0.3679, 0.0, -0.9299, 0.3679, 0.0, -0.9299, 0.3679, 0.0, -0.9299, 0.3679, 0.0, -0.9299, 0.0, 1.0, 0.0, 0.0, 1.0, 0.0, 0.0, 1.0, 0.0, 0.0, 1.0, 0.0, -0.9972, 0.0, 0.07533, -0.9972, 0.0, 0.07533, -0.9972, 0.0, 0.07533, -0.9972, 0.0, 0.07533, -0.1342, 0.0, 0.991, -0.1342, 0.0, 0.991, -0.1342, 0.0, 0.991, -0.1342, 0.0, 0.991, 0.9972, 0.0, -0.07533, 0.9972, 0.0, -0.07533, 0.9972, 0.0, -0.07533, 0.9972, 0.0, -0.07533, 0.1342, 0.0, -0.991, 0.1342, 0.0, -0.991, 0.1342, 0.0, -0.991, 0.1342, 0.0, -0.991, 0.0, 1.0, 0.0, 0.0, 1.0, 0.0, 0.0, 1.0, 0.0, 0.0, 1.0, 0.0, -0.9581, 0.0, 0.2863, -0.9581, 0.0, 0.2863, -0.9581, 0.0, 0.2863, -0.9581, 0.0, 0.2863, 0.1483, 0.0, 0.9889, 0.1483, 0.0, 0.9889, 0.1483, 0.0, 0.9889, 0.1483, 0.0, 0.9889, 0.9581, 0.0, -0.2863, 0.9581, 0.0, -0.2863, 0.9581, 0.0, -0.2863, 0.9581, 0.0, -0.2863, -0.1483, 0.0, -0.9889, -0.1483, 0.0, -0.9889, -0.1483, 0.0, -0.9889, -0.1483, 0.0, -0.9889, 0.0, 1.0, 1.414e-06, 0.0, 1.0, 1.414e-06, 0.0, 1.0, 1.414e-06, 0.0, 1.0, 1.414e-06, -0.8853, 0.0, 0.4649, -0.8853, 0.0, 0.4649, -0.8853, 0.0, 0.4649, -0.8853, 0.0, 0.4649, 0.4549, 0.0, 0.8905, 0.4549, 0.0, 0.8905, 0.4549, 0.0, 0.8905, 0.4549, 0.0, 0.8905, 0.8853, 0.0, -0.4649, 0.8853, 0.0, -0.4649, 0.8853, 0.0, -0.4649, 0.8853, 0.0, -0.4649, -0.4549, 0.0, -0.8905, -0.4549, 0.0, -0.8905, -0.4549, 0.0, -0.8905, -0.4549, 0.0, -0.8905, 0.0, 1.0, -1.659e-06, 0.0, 1.0, -1.659e-06, 0.0, 1.0, -1.659e-06, 0.0, 1.0, -1.659e-06, -0.7859, 0.0, 0.6183, -0.7859, 0.0, 0.6183, -0.7859, 0.0, 0.6183, -0.7859, 0.0, 0.6183, 0.727, 0.0, 0.6867, 0.727, 0.0, 0.6867, 0.727, 0.0, 0.6867, 0.727, 0.0, 0.6867, 0.7859, 0.0, -0.6183, 0.7859, 0.0, -0.6183, 0.7859, 0.0, -0.6183, 0.7859, 0.0, -0.6183, -0.727, 0.0, -0.6867, -0.727, 0.0, -0.6867, -0.727, 0.0, -0.6867, -0.727, 0.0, -0.6867, 0.0, 1.0, 9.731e-07, 0.0, 1.0, 9.731e-07, 0.0, 1.0, 9.731e-07, 0.0, 1.0, 9.731e-07, -0.6597, 0.0, 0.7515, -0.6597, 0.0, 0.7515, -0.6597, 0.0, 0.7515, -0.6597, 0.0, 0.7515, 0.9084, 0.0, 0.4181, 0.9084, 0.0, 0.4181, 0.9084, 0.0, 0.4181, 0.9084, 0.0, 0.4181, 0.6597, 0.0, -0.7515, 0.6597, 0.0, -0.7515, 0.6597, 0.0, -0.7515, 0.6597, 0.0, -0.7515, -0.9084, 0.0, -0.4181, -0.9084, 0.0, -0.4181, -0.9084, 0.0, -0.4181, -0.9084, 0.0, -0.4181])] * 3)])

# ---- objects
ob_cube_3 = bpy.data.objects.new('Cube_3', me_untitled)

# ---- transforms, parenting, visibility, modifiers, constraints
ob_cube_3.location = (0.0, 0.0, 0.0)
ob_cube_3.rotation_euler = (1.571, -0.0, 0.0)
ob_cube_3.scale = (0.01, 0.01, 0.01)
ob_cube_3.color = (0.8, 0.8, 0.8, 1.0)
ob_cube_3.lineart.crease_threshold = 0.0

# ---- collection membership
col_collection_1.objects.link(ob_cube_3)

# ---- scene / render settings (as saved in the file)
scene.frame_start = 1; scene.frame_end = 250; scene.frame_set(1)
scene.render.engine = 'BLENDER_EEVEE_NEXT'
scene.render.resolution_percentage = 50
scene.render.fps = 30
scene.render.dither_intensity = 0.0
scene.cycles.use_denoising = False
scene.cycles.samples = 128
scene.cycles.sampling_pattern = 'TABULATED_SOBOL'
scene.cycles.use_adaptive_sampling = False
scene.cycles.use_light_tree = False
scene.cycles.blur_glossy = 0.0
scene.cycles.sample_clamp_indirect = 0.0
scene.view_settings.view_transform = 'Standard'
bpy.context.view_layer.update()

# ---- added for rendering (the .blend has no active camera and no usable light): camera, sun
cam_auto = bpy.data.cameras.new('AutoCamera')
cam_auto.lens = 50.0
cam_auto.sensor_width = 36.0
cam_auto.clip_end = 1000.0
ob_auto_camera = bpy.data.objects.new('AutoCamera', cam_auto)
scene.collection.objects.link(ob_auto_camera)
ob_auto_camera.location = (31.5307, -37.8368, 36.2224)
ob_auto_camera.rotation_euler = (1.09748, -7.21219e-08, 0.694738)
scene.camera = ob_auto_camera
light_auto_sun = bpy.data.lights.new('AutoSun', 'SUN')
light_auto_sun.energy = 3.0
light_auto_sun.angle = 0.0523599
ob_auto_sun = bpy.data.objects.new('AutoSun', light_auto_sun)
scene.collection.objects.link(ob_auto_sun)
ob_auto_sun.rotation_euler = (0.872665, 0.174533, 0.523599)
bpy.context.view_layer.update()

